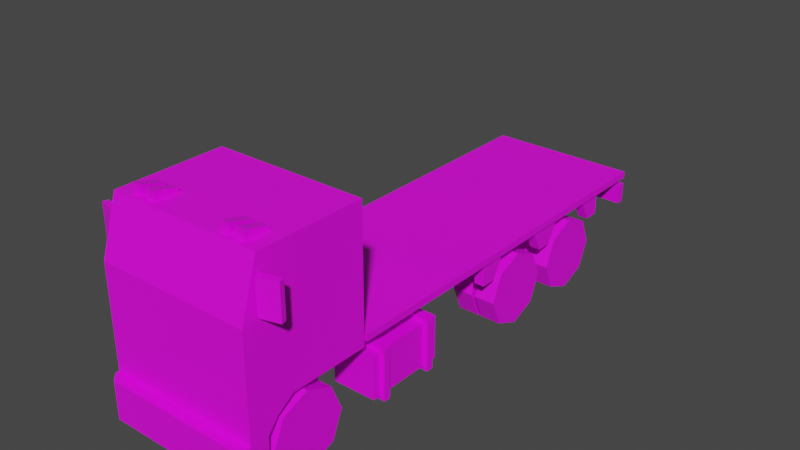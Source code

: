 # Source: Veh_Truck_03_Flat_Green.blend  (saved by Blender 2.90.8; exported with 4.5.12 LTS)
import bpy
from mathutils import Matrix  # noqa: F401  (used for matrix-valued properties, if any)

bpy.ops.wm.read_factory_settings(use_empty=True)
scene = bpy.context.scene
scene.name = 'Scene'

# ---- collections
col_collection = bpy.data.collections.new('Collection'); scene.collection.children.link(col_collection)

# ---- images (referenced by path relative to the original .blend; pixels are not part of the script)
import os
ASSET_DIR = os.environ.get("B2B_ASSET_DIR", "")  # directory of the original .blend (textures are referenced by path, not embedded)
HERE = os.path.dirname(os.path.abspath(__file__))  # packed textures are extracted next to this script under _unpacked/

def load_image(name, relpath, width, height, colorspace="sRGB"):
    """Load a texture the original file referenced (path relative to the .blend, or extracted next to this script)."""
    p = next((c for c in (os.path.join(HERE, relpath), os.path.join(ASSET_DIR, relpath)) if relpath and os.path.exists(c)), "")
    if p:
        img = bpy.data.images.load(p, check_existing=True)
        img.name = name
    else:  # same state as the original file: an image datablock whose file is absent (Cycles renders it pink)
        img = bpy.data.images.new(name, width, height)
        img.source = "FILE"
        img.filepath = "//" + (relpath or name)
    img.colorspace_settings.name = colorspace
    return img
img_city_vehicles_pallete_png = load_image('city_vehicles_pallete.png', 'city_vehicles_pallete.png', 1024, 1024, 'sRGB')

# ---- materials (node trees are filled in below, after node groups)
mat_material = bpy.data.materials.new('Material')
mat_material.use_transparent_shadow = False

# ---- material node trees
mat_material.use_nodes = True; mat_material.node_tree.nodes.clear()
_N = mat_material.node_tree.nodes; _L = mat_material.node_tree.links
n0 = _N.new('ShaderNodeBsdfPrincipled'); n0.name = 'Principled BSDF'; n0.location = (10, 300)
n0.distribution = 'GGX'
n0.subsurface_method = 'BURLEY'
n0.inputs[3].default_value = 1.45
n0.inputs[27].default_value = (0.0, 0.0, 0.0, 1.0)
n0.inputs[28].default_value = 1.0
n1 = _N.new('ShaderNodeOutputMaterial'); n1.name = 'Material Output'; n1.location = (300, 300)
n2 = _N.new('ShaderNodeTexImage'); n2.name = 'Image Texture'; n2.location = (-324, 118)
n2.image = img_city_vehicles_pallete_png
n2.interpolation = 'Closest'
_L.new(n0.outputs[0], n1.inputs[0])
_L.new(n2.outputs[0], n0.inputs[0])
n1.is_active_output = True

# ---- world
world_world = bpy.data.worlds.new('World'); scene.world = world_world
world_world.use_nodes = True; world_world.node_tree.nodes.clear()
_N = world_world.node_tree.nodes; _L = world_world.node_tree.links
n0 = _N.new('ShaderNodeOutputWorld'); n0.name = 'World Output'; n0.location = (300, 300)
n1 = _N.new('ShaderNodeBackground'); n1.name = 'Background'; n1.location = (10, 300)
n1.inputs[0].default_value = (0.05088, 0.05088, 0.05088, 1.0)
_L.new(n1.outputs[0], n0.inputs[0])
n0.is_active_output = True
world_world.color = (0.05088, 0.05088, 0.05088)
world_world.use_sun_shadow = False
world_world.sun_shadow_jitter_overblur = 0.0

# ---- meshes
me_plane = bpy.data.meshes.new('Plane')
me_plane.from_pydata([(0.4551, -2.123, 0.5907), (0.4551, -1.973, 0.6933), (0.6238, -2.229, 1.792), (0.6663, -2.365, 0.4834), (0.6663, -1.277, 1.832), (0.6238, -2.352, 1.402), (0.6663, -1.277, 1.361), (0.4551, -1.277, 0.6933), (0.6663, -1.973, 0.6933), (0.6663, -1.277, 0.6933), (0.4551, -1.277, 0.4834), (0.6663, -2.123, 0.5907), (0.4551, -2.211, 0.4834), (0.4551, -1.887, 0.4834), (0.6663, -2.211, 0.4834), (0.6663, -2.365, 0.1555), (0.4551, -2.211, 0.1555), (0.6663, -2.211, 0.1555), (0.5974, -2.464, 0.4834), (0.6663, -2.395, 0.4834), (0.6663, -2.395, 0.1555), (0.5974, -2.464, 0.1555), (0.3151, -2.211, 0.4834), (0.3151, -1.277, 0.4834), (0.1978, -1.277, 0.2064), (0.1978, -2.193, 0.2064), (0.6663, -1.712, 1.404), (0.6663, -1.712, 1.79), (0.6663, -1.58, 0.6933), (0.6663, -2.185, 1.79), (0.6663, -2.307, 1.404), (0.0425, -2.229, 1.792), (0.0425, -2.352, 1.402), (0.6663, -1.58, 1.832), (0.6663, -2.217, 1.832), (0.6663, -2.365, 1.361), (0.6663, -1.58, 1.361), (0.3541, -2.365, 0.4834), (0.3485, -2.365, 1.031), (0.6663, -2.365, 0.7567), (0.6663, -2.365, 0.5559), (0.3977, -2.365, 0.7567), (0.3977, -2.365, 0.5559), (0.6663, -2.365, 0.5985), (0.3977, -2.365, 0.5985), (0.1042, -2.464, 0.3903), (0.1042, -2.464, 0.2528), (-0.4551, -2.123, 0.5907), (-0.4551, -1.973, 0.6933), (-0.6238, -2.229, 1.792), (-0.6663, -2.365, 0.4834), (-0.6663, -1.277, 1.832), (-0.6238, -2.352, 1.402), (-0.6663, -1.277, 1.361), (0.0, -2.217, 1.832), (0.0, -2.365, 0.4834), (0.0, -1.277, 1.832), (0.0, -1.277, 0.4834), (0.0, -2.365, 1.361), (0.0, -1.277, 1.361), (-0.4551, -1.277, 0.6933), (-0.6663, -1.973, 0.6933), (-0.6663, -1.277, 0.6933), (-0.4551, -1.277, 0.4834), (-0.6663, -2.123, 0.5907), (-0.4551, -2.211, 0.4834), (-0.4551, -1.887, 0.4834), (-0.6663, -2.211, 0.4834), (0.0, -2.211, 0.4834), (0.0, -2.365, 0.1555), (-0.6663, -2.365, 0.1555), (-0.4551, -2.211, 0.1555), (-0.6663, -2.211, 0.1555), (0.0, -2.211, 0.1555), (0.0, -2.464, 0.4834), (0.0, -2.464, 0.1555), (-0.5974, -2.464, 0.4834), (-0.6663, -2.395, 0.4834), (-0.6663, -2.395, 0.1555), (-0.5974, -2.464, 0.1555), (-0.3151, -2.211, 0.4834), (-0.3151, -1.277, 0.4834), (0.0, -2.193, 0.2064), (0.0, -1.277, 0.2064), (-0.1978, -1.277, 0.2064), (-0.1978, -2.193, 0.2064), (0.0, -1.277, 0.6933), (-0.6663, -1.712, 1.404), (-0.6663, -1.712, 1.79), (-0.6663, -1.58, 0.6933), (-0.6663, -2.185, 1.79), (-0.6663, -2.307, 1.404), (-0.0425, -2.229, 1.792), (-0.0425, -2.352, 1.402), (-0.6663, -1.58, 1.832), (-0.6663, -2.217, 1.832), (-0.6663, -2.365, 1.361), (-0.6663, -1.58, 1.361), (-0.3541, -2.365, 0.4834), (0.0, -2.365, 1.031), (-0.3485, -2.365, 1.031), (-0.6663, -2.365, 0.7567), (-0.6663, -2.365, 0.5559), (-0.3977, -2.365, 0.7567), (-0.3977, -2.365, 0.5559), (-0.6663, -2.365, 0.5985), (-0.3977, -2.365, 0.5985), (0.0, -2.464, 0.3903), (0.0, -2.464, 0.2528), (-0.1042, -2.464, 0.3903), (-0.1042, -2.464, 0.2528), (0.1468, -1.294, 0.5162), (0.1468, -1.294, 0.6541), (0.1468, 2.224, 0.5162), (0.1468, 2.224, 0.6541), (0.2365, -1.294, 0.5162), (0.2365, -1.294, 0.6541), (0.2365, 2.224, 0.5162), (0.2365, 2.224, 0.6541), (-0.1468, -1.294, 0.5162), (-0.1468, -1.294, 0.6541), (-0.1468, 2.224, 0.5162), (-0.1468, 2.224, 0.6541), (-0.2365, -1.294, 0.5162), (-0.2365, -1.294, 0.6541), (-0.2365, 2.224, 0.5162), (-0.2365, 2.224, 0.6541), (-0.2917, -1.193, 0.1985), (-0.2917, -1.193, 0.5748), (-0.2917, -0.4874, 0.1985), (-0.2917, -0.4874, 0.5748), (-0.668, -1.193, 0.1985), (-0.668, -1.193, 0.5748), (-0.668, -0.4874, 0.1985), (-0.668, -0.4874, 0.5748), (-0.2539, -1.117, 0.1606), (-0.2539, -1.117, 0.6126), (-0.2539, -1.055, 0.1606), (-0.2539, -1.055, 0.6126), (-0.7059, -1.117, 0.1606), (-0.7059, -1.117, 0.6126), (-0.7059, -1.055, 0.1606), (-0.7059, -1.055, 0.6126), (-0.2539, -0.6252, 0.1606), (-0.2539, -0.6252, 0.6126), (-0.2539, -0.5632, 0.1606), (-0.2539, -0.5632, 0.6126), (-0.7059, -0.6252, 0.1606), (-0.7059, -0.6252, 0.6126), (-0.7059, -0.5632, 0.1606), (-0.7059, -0.5632, 0.6126), (0.1596, 0.4975, 0.228), (0.1596, 0.3873, 0.5514), (0.1596, 0.681, 0.228), (0.1596, 0.7912, 0.5514), (0.2266, 0.4975, 0.228), (0.2266, 0.3873, 0.5514), (0.2266, 0.681, 0.228), (0.2266, 0.7912, 0.5514), (0.1596, 1.274, 0.228), (0.1596, 1.164, 0.5514), (0.1596, 1.457, 0.228), (0.1596, 1.568, 0.5514), (0.2266, 1.274, 0.228), (0.2266, 1.164, 0.5514), (0.2266, 1.457, 0.228), (0.2266, 1.568, 0.5514), (0.1446, 0.5546, 0.2816), (0.1446, 0.5546, 0.3581), (0.1446, 0.6311, 0.2816), (0.1446, 0.6311, 0.3581), (0.5034, 0.5546, 0.2816), (0.5034, 0.5546, 0.3581), (0.5034, 0.6311, 0.2816), (0.5034, 0.6311, 0.3581), (0.1446, 0.5127, 0.2397), (0.1446, 0.5127, 0.4), (0.1446, 0.673, 0.2397), (0.1446, 0.673, 0.4), (-0.1447, 0.5127, 0.2397), (-0.1447, 0.5127, 0.4), (-0.1447, 0.673, 0.2397), (-0.1447, 0.673, 0.4), (-0.1447, 0.5537, 0.2807), (-0.1447, 0.5537, 0.359), (-0.1447, 0.6321, 0.2807), (-0.1447, 0.6321, 0.359), (-0.5046, 0.5537, 0.2807), (-0.5046, 0.5537, 0.359), (-0.5046, 0.6321, 0.2807), (-0.5046, 0.6321, 0.359), (-0.1596, 0.4975, 0.228), (-0.1596, 0.3873, 0.5514), (-0.1596, 0.681, 0.228), (-0.1596, 0.7912, 0.5514), (-0.2266, 0.4975, 0.228), (-0.2266, 0.3873, 0.5514), (-0.2266, 0.681, 0.228), (-0.2266, 0.7912, 0.5514), (-0.1596, 1.274, 0.228), (-0.1596, 1.164, 0.5514), (-0.1596, 1.457, 0.228), (-0.1596, 1.568, 0.5514), (-0.2266, 1.274, 0.228), (-0.2266, 1.164, 0.5514), (-0.2266, 1.457, 0.228), (-0.2266, 1.568, 0.5514), (0.1446, 1.329, 0.2816), (0.1446, 1.329, 0.3581), (0.1446, 1.406, 0.2816), (0.1446, 1.406, 0.3581), (0.5034, 1.329, 0.2816), (0.5034, 1.329, 0.3581), (0.5034, 1.406, 0.2816), (0.5034, 1.406, 0.3581), (0.1446, 1.287, 0.2397), (0.1446, 1.287, 0.4), (0.1446, 1.448, 0.2397), (0.1446, 1.448, 0.4), (-0.1447, 1.287, 0.2397), (-0.1447, 1.287, 0.4), (-0.1447, 1.448, 0.2397), (-0.1447, 1.448, 0.4), (-0.1447, 1.328, 0.2807), (-0.1447, 1.328, 0.359), (-0.1447, 1.407, 0.2807), (-0.1447, 1.407, 0.359), (-0.5046, 1.328, 0.2807), (-0.5046, 1.328, 0.359), (-0.5046, 1.407, 0.2807), (-0.5046, 1.407, 0.359), (0.4587, 2.272, 0.5825), (0.3361, 2.272, 0.5825), (0.5851, 2.272, 0.5825), (0.6696, 2.204, 0.4949), (0.6696, 2.204, 0.6702), (0.6696, 2.272, 0.4949), (0.6696, 2.272, 0.6702), (0.08782, 2.272, 0.6399), (0.08782, 2.272, 0.53), (0.4075, 2.272, 0.5529), (0.5339, 2.272, 0.5529), (0.5851, 2.272, 0.5233), (0.6364, 2.272, 0.6121), (0.2849, 2.272, 0.6121), (0.3874, 2.272, 0.6121), (0.2849, 2.272, 0.5775), (0.3874, 2.272, 0.5529), (0.2849, 2.272, 0.5529), (0.6364, 2.272, 0.5529), (0.6364, 2.272, 0.6082), (0.51, 2.272, 0.5529), (0.51, 2.272, 0.6121), (0.5851, 2.272, 0.6417), (0.5339, 2.272, 0.6121), (0.3361, 2.272, 0.6417), (0.4587, 2.272, 0.5233), (0.4587, 2.272, 0.6417), (0.3361, 2.272, 0.5233), (0.4075, 2.272, 0.6121), (-0.4587, 2.272, 0.5825), (-0.3361, 2.272, 0.5825), (-0.5851, 2.272, 0.5825), (0.0, 2.204, 0.4949), (0.0, 2.204, 0.6702), (0.0, 2.272, 0.4949), (0.0, 2.272, 0.6702), (-0.6696, 2.204, 0.4949), (-0.6696, 2.204, 0.6702), (-0.6696, 2.272, 0.4949), (-0.6696, 2.272, 0.6702), (0.0, 2.272, 0.6399), (0.0, 2.272, 0.53), (-0.08782, 2.272, 0.6399), (-0.08782, 2.272, 0.53), (-0.4075, 2.272, 0.5529), (-0.5339, 2.272, 0.5529), (-0.5851, 2.272, 0.5233), (-0.6364, 2.272, 0.6121), (-0.2849, 2.272, 0.6121), (-0.3874, 2.272, 0.6121), (-0.2849, 2.272, 0.5775), (-0.3874, 2.272, 0.5529), (-0.2849, 2.272, 0.5529), (-0.6364, 2.272, 0.5529), (-0.6364, 2.272, 0.6082), (-0.51, 2.272, 0.5529), (-0.51, 2.272, 0.6121), (-0.5851, 2.272, 0.6417), (-0.5339, 2.272, 0.6121), (-0.3361, 2.272, 0.6417), (-0.4587, 2.272, 0.5233), (-0.4587, 2.272, 0.6417), (-0.3361, 2.272, 0.5233), (-0.4075, 2.272, 0.6121), (-0.1933, -0.04425, 0.5259), (-0.1933, -0.04425, 0.6449), (-0.1933, 0.04425, 0.5259), (-0.1933, 0.04425, 0.6449), (0.1933, -0.04425, 0.5259), (0.1933, -0.04425, 0.6449), (0.1933, 0.04425, 0.5259), (0.1933, 0.04425, 0.6449), (-0.1933, 0.5521, 0.5259), (-0.1933, 0.5521, 0.6449), (-0.1933, 0.6406, 0.5259), (-0.1933, 0.6406, 0.6449), (0.1933, 0.5521, 0.5259), (0.1933, 0.5521, 0.6449), (0.1933, 0.6406, 0.5259), (0.1933, 0.6406, 0.6449), (-0.1933, 1.821, 0.5259), (-0.1933, 1.821, 0.6449), (-0.1933, 1.91, 0.5259), (-0.1933, 1.91, 0.6449), (0.1933, 1.821, 0.5259), (0.1933, 1.821, 0.6449), (0.1933, 1.91, 0.5259), (0.1933, 1.91, 0.6449), (-0.1933, 1.323, 0.5259), (-0.1933, 1.323, 0.6449), (-0.1933, 1.412, 0.5259), (-0.1933, 1.412, 0.6449), (0.1933, 1.323, 0.5259), (0.1933, 1.323, 0.6449), (0.1933, 1.412, 0.5259), (0.1933, 1.412, 0.6449), (0.1636, -0.03757, 0.6517), (0.1636, -0.03757, 0.7327), (0.1636, 0.04163, 0.6517), (0.1636, 0.04163, 0.7327), (0.2197, -0.03757, 0.6517), (0.2197, -0.03757, 0.7327), (0.2197, 0.04163, 0.6517), (0.2197, 0.04163, 0.7327), (0.1636, -1.119, 0.6517), (0.1636, -1.119, 0.7327), (0.1636, -1.039, 0.6517), (0.1636, -1.039, 0.7327), (0.2197, -1.119, 0.6517), (0.2197, -1.119, 0.7327), (0.2197, -1.039, 0.6517), (0.2197, -1.039, 0.7327), (0.1636, -0.6363, 0.6517), (0.1636, -0.6363, 0.7327), (0.1636, -0.5571, 0.6517), (0.1636, -0.5571, 0.7327), (0.2197, -0.6363, 0.6517), (0.2197, -0.6363, 0.7327), (0.2197, -0.5571, 0.6517), (0.2197, -0.5571, 0.7327), (0.1636, 0.5577, 0.6517), (0.1636, 0.5577, 0.7327), (0.1636, 0.6369, 0.6517), (0.1636, 0.6369, 0.7327), (0.2197, 0.5577, 0.6517), (0.2197, 0.5577, 0.7327), (0.2197, 0.6369, 0.6517), (0.2197, 0.6369, 0.7327), (0.1636, 1.328, 0.6517), (0.1636, 1.328, 0.7327), (0.1636, 1.407, 0.6517), (0.1636, 1.407, 0.7327), (0.2197, 1.328, 0.6517), (0.2197, 1.328, 0.7327), (0.2197, 1.407, 0.6517), (0.2197, 1.407, 0.7327), (0.1636, 1.825, 0.6517), (0.1636, 1.825, 0.7327), (0.1636, 1.905, 0.6517), (0.1636, 1.905, 0.7327), (0.2197, 1.825, 0.6517), (0.2197, 1.825, 0.7327), (0.2197, 1.905, 0.6517), (0.2197, 1.905, 0.7327), (-0.1636, -0.03757, 0.6517), (-0.1636, -0.03757, 0.7327), (-0.1636, 0.04163, 0.6517), (-0.1636, 0.04163, 0.7327), (-0.2197, -0.03757, 0.6517), (-0.2197, -0.03757, 0.7327), (-0.2197, 0.04163, 0.6517), (-0.2197, 0.04163, 0.7327), (-0.1636, -1.119, 0.6517), (-0.1636, -1.119, 0.7327), (-0.1636, -1.039, 0.6517), (-0.1636, -1.039, 0.7327), (-0.2197, -1.119, 0.6517), (-0.2197, -1.119, 0.7327), (-0.2197, -1.039, 0.6517), (-0.2197, -1.039, 0.7327), (-0.1636, -0.6363, 0.6517), (-0.1636, -0.6363, 0.7327), (-0.1636, -0.5571, 0.6517), (-0.1636, -0.5571, 0.7327), (-0.2197, -0.6363, 0.6517), (-0.2197, -0.6363, 0.7327), (-0.2197, -0.5571, 0.6517), (-0.2197, -0.5571, 0.7327), (-0.1636, 0.5577, 0.6517), (-0.1636, 0.5577, 0.7327), (-0.1636, 0.6369, 0.6517), (-0.1636, 0.6369, 0.7327), (-0.2197, 0.5577, 0.6517), (-0.2197, 0.5577, 0.7327), (-0.2197, 0.6369, 0.6517), (-0.2197, 0.6369, 0.7327), (-0.1636, 1.328, 0.6517), (-0.1636, 1.328, 0.7327), (-0.1636, 1.407, 0.6517), (-0.1636, 1.407, 0.7327), (-0.2197, 1.328, 0.6517), (-0.2197, 1.328, 0.7327), (-0.2197, 1.407, 0.6517), (-0.2197, 1.407, 0.7327), (-0.1636, 1.825, 0.6517), (-0.1636, 1.825, 0.7327), (-0.1636, 1.905, 0.6517), (-0.1636, 1.905, 0.7327), (-0.2197, 1.825, 0.6517), (-0.2197, 1.825, 0.7327), (-0.2197, 1.905, 0.6517), (-0.2197, 1.905, 0.7327), (-0.67, -1.252, 0.7256), (-0.67, -1.252, 0.7853), (0.67, -1.252, 0.7256), (0.67, -1.252, 0.7853), (0.5636, 0.1454, 0.532), (0.5636, 0.1454, 0.7359), (0.5636, 0.2787, 0.532), (0.5636, 0.3928, 0.7359), (0.6527, 0.1454, 0.532), (0.6527, 0.1454, 0.7359), (0.6527, 0.2787, 0.532), (0.6527, 0.3928, 0.7359), (0.5636, 0.9349, 0.532), (0.5636, 0.8304, 0.7359), (0.5636, 1.068, 0.532), (0.5636, 1.182, 0.7359), (0.6527, 0.9349, 0.532), (0.6527, 0.8304, 0.7359), (0.6527, 1.068, 0.532), (0.6527, 1.182, 0.7359), (0.5636, 1.69, 0.532), (0.5636, 1.585, 0.7359), (0.5636, 1.823, 0.532), (0.5636, 1.823, 0.7359), (0.6527, 1.69, 0.532), (0.6527, 1.585, 0.7359), (0.6527, 1.823, 0.532), (0.6527, 1.823, 0.7359), (-0.5636, 0.1454, 0.532), (-0.5636, 0.1454, 0.7359), (-0.5636, 0.2787, 0.532), (-0.5636, 0.3928, 0.7359), (-0.6527, 0.1454, 0.532), (-0.6527, 0.1454, 0.7359), (-0.6527, 0.2787, 0.532), (-0.6527, 0.3928, 0.7359), (-0.5636, 0.9349, 0.532), (-0.5636, 0.8304, 0.7359), (-0.5636, 1.068, 0.532), (-0.5636, 1.182, 0.7359), (-0.6527, 0.9349, 0.532), (-0.6527, 0.8304, 0.7359), (-0.6527, 1.068, 0.532), (-0.6527, 1.182, 0.7359), (-0.5636, 1.69, 0.532), (-0.5636, 1.585, 0.7359), (-0.5636, 1.823, 0.532), (-0.5636, 1.823, 0.7359), (-0.6527, 1.69, 0.532), (-0.6527, 1.585, 0.7359), (-0.6527, 1.823, 0.532), (-0.6527, 1.823, 0.7359), (0.2917, -1.193, 0.1985), (0.2917, -1.193, 0.5748), (0.2917, -0.4874, 0.1985), (0.2917, -0.4874, 0.5748), (0.668, -1.193, 0.1985), (0.668, -1.193, 0.5748), (0.668, -0.4874, 0.1985), (0.668, -0.4874, 0.5748), (0.2539, -1.117, 0.1606), (0.2539, -1.117, 0.6126), (0.2539, -1.055, 0.1606), (0.2539, -1.055, 0.6126), (0.7059, -1.117, 0.1606), (0.7059, -1.117, 0.6126), (0.7059, -1.055, 0.1606), (0.7059, -1.055, 0.6126), (0.2539, -0.6252, 0.1606), (0.2539, -0.6252, 0.6126), (0.2539, -0.5632, 0.1606), (0.2539, -0.5632, 0.6126), (0.7059, -0.6252, 0.1606), (0.7059, -0.6252, 0.6126), (0.7059, -0.5632, 0.1606), (0.7059, -0.5632, 0.6126), (-0.1933, -0.6403, 0.5259), (-0.1933, -0.6403, 0.6449), (-0.1933, -0.5518, 0.5259), (-0.1933, -0.5518, 0.6449), (0.1933, -0.6403, 0.5259), (0.1933, -0.6403, 0.6449), (0.1933, -0.5518, 0.5259), (0.1933, -0.5518, 0.6449), (-0.1933, -1.124, 0.5259), (-0.1933, -1.124, 0.6449), (-0.1933, -1.035, 0.5259), (-0.1933, -1.035, 0.6449), (0.1933, -1.124, 0.5259), (0.1933, -1.124, 0.6449), (0.1933, -1.035, 0.5259), (0.1933, -1.035, 0.6449), (-0.5043, -1.886, 0.2816), (-0.5043, -1.886, 0.3581), (-0.5043, -1.809, 0.2816), (-0.5043, -1.809, 0.3581), (0.5043, -1.886, 0.2816), (0.5043, -1.886, 0.3581), (0.5043, -1.809, 0.2816), (0.5043, -1.809, 0.3581), (0.6826, -2.245, 1.395), (0.6826, -2.245, 1.687), (0.6699, -2.197, 1.395), (0.6699, -2.197, 1.687), (0.8418, -2.202, 1.395), (0.8418, -2.202, 1.687), (0.829, -2.154, 1.395), (0.829, -2.154, 1.687), (-0.6826, -2.245, 1.395), (-0.6826, -2.245, 1.687), (-0.6699, -2.197, 1.395), (-0.6699, -2.197, 1.687), (-0.8418, -2.202, 1.395), (-0.8418, -2.202, 1.687), (-0.829, -2.154, 1.395), (-0.829, -2.154, 1.687), (0.4472, -2.167, 1.83), (0.4587, -2.167, 1.904), (0.4472, -1.966, 1.83), (0.4472, -1.966, 1.861), (0.5259, -2.167, 1.83), (0.5144, -2.167, 1.904), (0.5259, -1.966, 1.83), (0.5259, -1.966, 1.861), (0.3143, -2.167, 1.83), (0.3258, -2.167, 1.904), (0.3143, -1.966, 1.83), (0.3143, -1.966, 1.861), (0.393, -2.167, 1.83), (0.3815, -2.167, 1.904), (0.393, -1.966, 1.83), (0.393, -1.966, 1.861), (-0.4472, -2.167, 1.83), (-0.4587, -2.167, 1.904), (-0.4472, -1.966, 1.83), (-0.4472, -1.966, 1.861), (-0.5259, -2.167, 1.83), (-0.5144, -2.167, 1.904), (-0.5259, -1.966, 1.83), (-0.5259, -1.966, 1.861), (-0.3143, -2.167, 1.83), (-0.3258, -2.167, 1.904), (-0.3143, -1.966, 1.83), (-0.3143, -1.966, 1.861), (-0.393, -2.167, 1.83), (-0.3815, -2.167, 1.904), (-0.393, -1.966, 1.83), (-0.393, -1.966, 1.861), (-0.67, 2.272, 0.7853), (-0.67, 2.272, 0.7256), (0.67, 2.272, 0.7256), (0.67, 2.272, 0.7853), (0.4472, -2.167, 1.915), (0.4587, -2.167, 1.841), (0.5259, -2.167, 1.915), (0.3143, -2.167, 1.915), (0.5144, -2.167, 1.841), (0.3258, -2.167, 1.841), (0.393, -2.167, 1.915), (-0.4472, -2.167, 1.915), (0.3815, -2.167, 1.841), (-0.4587, -2.167, 1.841), (-0.5259, -2.167, 1.915), (-0.3143, -2.167, 1.915), (-0.5144, -2.167, 1.841), (-0.3258, -2.167, 1.841), (-0.393, -2.167, 1.915), (-0.3815, -2.167, 1.841)], [], [(0, 1, 8, 11), (1, 7, 9, 28, 8), (35, 39, 43, 40, 3, 14, 11, 8, 28, 36), (29, 30, 26, 27), (6, 9, 7, 86, 59), (4, 6, 59, 56), (3, 40, 42, 44, 41, 39, 35, 58, 99, 38, 37), (5, 2, 31, 32), (34, 33, 4, 56, 54), (13, 0, 12), (13, 1, 0), (13, 7, 1), (12, 0, 11, 14), (7, 13, 10), (10, 13, 12, 22, 23), (73, 16, 17, 15, 69), (12, 14, 17, 16), (68, 22, 12, 16, 73), (14, 3, 15, 17), (15, 3, 19, 20), (69, 15, 20, 21, 75), (18, 74, 107, 45, 46, 108, 75, 21), (20, 19, 18, 21), (3, 37, 55, 74, 18, 19), (24, 25, 82, 83), (22, 68, 82, 25), (23, 22, 25, 24), (57, 23, 24, 83), (86, 7, 10, 23, 57), (33, 36, 6, 4), (36, 28, 9, 6), (2, 5, 35, 34), (32, 31, 54, 58), (5, 32, 58, 35), (31, 2, 34, 54), (29, 27, 33, 34), (30, 29, 34, 35), (26, 30, 35, 36), (27, 26, 36, 33), (37, 38, 99, 55), (43, 44, 42, 40), (41, 44, 43, 39), (108, 46, 45, 107), (47, 64, 61, 48), (48, 61, 89, 62, 60), (96, 97, 89, 61, 64, 67, 50, 102, 105, 101), (90, 88, 87, 91), (53, 59, 86, 60, 62), (51, 56, 59, 53), (50, 98, 100, 99, 58, 96, 101, 103, 106, 104, 102), (52, 93, 92, 49), (95, 54, 56, 51, 94), (66, 65, 47), (66, 47, 48), (66, 48, 60), (65, 67, 64, 47), (60, 63, 66), (63, 81, 80, 65, 66), (73, 69, 70, 72, 71), (65, 71, 72, 67), (68, 73, 71, 65, 80), (67, 72, 70, 50), (70, 78, 77, 50), (69, 75, 79, 78, 70), (76, 79, 75, 108, 110, 109, 107, 74), (78, 79, 76, 77), (50, 77, 76, 74, 55, 98), (84, 83, 82, 85), (80, 85, 82, 68), (81, 84, 85, 80), (57, 83, 84, 81), (86, 57, 81, 63, 60), (94, 51, 53, 97), (97, 53, 62, 89), (49, 95, 96, 52), (93, 58, 54, 92), (52, 96, 58, 93), (92, 54, 95, 49), (90, 95, 94, 88), (91, 96, 95, 90), (87, 97, 96, 91), (88, 94, 97, 87), (98, 55, 99, 100), (105, 102, 104, 106), (103, 101, 105, 106), (108, 107, 109, 110), (111, 112, 114, 113), (113, 114, 118, 117), (117, 118, 116, 115), (113, 117, 115, 111), (118, 114, 112, 116), (119, 121, 122, 120), (121, 125, 126, 122), (125, 123, 124, 126), (121, 119, 123, 125), (126, 124, 120, 122), (127, 129, 130, 128), (129, 133, 134, 130), (133, 131, 132, 134), (131, 127, 128, 132), (129, 127, 131, 133), (134, 132, 128, 130), (135, 137, 138, 136), (137, 141, 142, 138), (141, 139, 140, 142), (139, 135, 136, 140), (137, 135, 139, 141), (142, 140, 136, 138), (143, 145, 146, 144), (145, 149, 150, 146), (149, 147, 148, 150), (147, 143, 144, 148), (145, 143, 147, 149), (150, 148, 144, 146), (151, 152, 154, 153), (153, 154, 158, 157), (157, 158, 156, 155), (155, 156, 152, 151), (153, 157, 155, 151), (158, 154, 152, 156), (159, 160, 162, 161), (161, 162, 166, 165), (165, 166, 164, 163), (163, 164, 160, 159), (161, 165, 163, 159), (166, 162, 160, 164), (169, 170, 174, 173), (171, 172, 168, 167), (169, 173, 171, 167), (174, 170, 168, 172), (170, 169, 177, 178), (167, 168, 176, 175), (168, 170, 178, 176), (169, 167, 175, 177), (176, 178, 182, 180), (177, 175, 179, 181), (178, 177, 181, 182), (175, 176, 180, 179), (182, 181, 185, 186), (179, 180, 184, 183), (180, 182, 186, 184), (181, 179, 183, 185), (184, 186, 190, 188), (185, 183, 187, 189), (186, 185, 189, 190), (183, 184, 188, 187), (191, 193, 194, 192), (193, 197, 198, 194), (197, 195, 196, 198), (195, 191, 192, 196), (193, 191, 195, 197), (198, 196, 192, 194), (199, 201, 202, 200), (201, 205, 206, 202), (205, 203, 204, 206), (203, 199, 200, 204), (201, 199, 203, 205), (206, 204, 200, 202), (209, 210, 214, 213), (211, 212, 208, 207), (209, 213, 211, 207), (214, 210, 208, 212), (210, 209, 217, 218), (207, 208, 216, 215), (208, 210, 218, 216), (209, 207, 215, 217), (216, 218, 222, 220), (217, 215, 219, 221), (218, 217, 221, 222), (215, 216, 220, 219), (222, 221, 225, 226), (219, 220, 224, 223), (220, 222, 226, 224), (221, 219, 223, 225), (224, 226, 230, 228), (225, 223, 227, 229), (226, 225, 229, 230), (223, 224, 228, 227), (252, 251, 231), (257, 252, 231), (265, 272, 239, 246, 248, 258, 247, 240, 256, 251, 241, 242, 249, 250, 237, 236), (236, 237, 235, 234), (234, 235, 264, 263), (265, 236, 234, 263), (237, 266, 264, 235), (271, 238, 239, 272), (250, 249, 233), (251, 256, 231), (248, 246, 232), (241, 254, 233), (259, 257, 231), (245, 247, 232), (255, 245, 232), (253, 243, 233), (246, 244, 232), (237, 250, 243, 253, 254, 241, 251, 252, 257, 259, 240, 247, 245, 255, 244, 246, 239, 238, 271, 266), (254, 253, 233), (240, 259, 231), (244, 255, 232), (243, 250, 233), (247, 258, 232), (242, 241, 233), (249, 242, 233), (258, 248, 232), (256, 240, 231), (287, 260, 286), (292, 260, 287), (265, 269, 270, 285, 284, 277, 276, 286, 291, 275, 282, 293, 283, 281, 274, 272), (269, 267, 268, 270), (267, 263, 264, 268), (265, 263, 267, 269), (270, 268, 264, 266), (271, 272, 274, 273), (285, 262, 284), (286, 260, 291), (283, 261, 281), (276, 262, 289), (294, 260, 292), (280, 261, 282), (290, 261, 280), (288, 262, 278), (281, 261, 279), (270, 266, 271, 273, 274, 281, 279, 290, 280, 282, 275, 294, 292, 287, 286, 276, 289, 288, 278, 285), (289, 262, 288), (275, 260, 294), (279, 261, 290), (278, 262, 285), (282, 261, 293), (277, 262, 276), (284, 262, 277), (293, 261, 283), (291, 260, 275), (295, 296, 298, 297), (297, 298, 302, 301), (301, 302, 300, 299), (299, 300, 296, 295), (297, 301, 299, 295), (302, 298, 296, 300), (303, 304, 306, 305), (305, 306, 310, 309), (309, 310, 308, 307), (307, 308, 304, 303), (305, 309, 307, 303), (310, 306, 304, 308), (311, 312, 314, 313), (313, 314, 318, 317), (317, 318, 316, 315), (315, 316, 312, 311), (313, 317, 315, 311), (318, 314, 312, 316), (319, 320, 322, 321), (321, 322, 326, 325), (325, 326, 324, 323), (323, 324, 320, 319), (321, 325, 323, 319), (326, 322, 320, 324), (327, 328, 330, 329), (329, 330, 334, 333), (333, 334, 332, 331), (331, 332, 328, 327), (335, 336, 338, 337), (337, 338, 342, 341), (341, 342, 340, 339), (339, 340, 336, 335), (343, 344, 346, 345), (345, 346, 350, 349), (349, 350, 348, 347), (347, 348, 344, 343), (351, 352, 354, 353), (353, 354, 358, 357), (357, 358, 356, 355), (355, 356, 352, 351), (359, 360, 362, 361), (361, 362, 366, 365), (365, 366, 364, 363), (363, 364, 360, 359), (367, 368, 370, 369), (369, 370, 374, 373), (373, 374, 372, 371), (371, 372, 368, 367), (375, 377, 378, 376), (377, 381, 382, 378), (381, 379, 380, 382), (379, 375, 376, 380), (383, 385, 386, 384), (385, 389, 390, 386), (389, 387, 388, 390), (387, 383, 384, 388), (391, 393, 394, 392), (393, 397, 398, 394), (397, 395, 396, 398), (395, 391, 392, 396), (399, 401, 402, 400), (401, 405, 406, 402), (405, 403, 404, 406), (403, 399, 400, 404), (407, 409, 410, 408), (409, 413, 414, 410), (413, 411, 412, 414), (411, 407, 408, 412), (415, 417, 418, 416), (417, 421, 422, 418), (421, 419, 420, 422), (419, 415, 416, 420), (423, 424, 571, 572), (573, 574, 426, 425), (572, 573, 425, 423), (425, 426, 424, 423), (427, 428, 430, 429), (429, 430, 434, 433), (433, 434, 432, 431), (431, 432, 428, 427), (429, 433, 431, 427), (434, 430, 428, 432), (435, 436, 438, 437), (437, 438, 442, 441), (441, 442, 440, 439), (439, 440, 436, 435), (437, 441, 439, 435), (442, 438, 436, 440), (443, 444, 446, 445), (445, 446, 450, 449), (449, 450, 448, 447), (447, 448, 444, 443), (445, 449, 447, 443), (450, 446, 444, 448), (451, 453, 454, 452), (453, 457, 458, 454), (457, 455, 456, 458), (455, 451, 452, 456), (453, 451, 455, 457), (458, 456, 452, 454), (459, 461, 462, 460), (461, 465, 466, 462), (465, 463, 464, 466), (463, 459, 460, 464), (461, 459, 463, 465), (466, 464, 460, 462), (467, 469, 470, 468), (469, 473, 474, 470), (473, 471, 472, 474), (471, 467, 468, 472), (469, 467, 471, 473), (474, 472, 468, 470), (475, 476, 478, 477), (477, 478, 482, 481), (481, 482, 480, 479), (479, 480, 476, 475), (477, 481, 479, 475), (482, 478, 476, 480), (483, 484, 486, 485), (485, 486, 490, 489), (489, 490, 488, 487), (487, 488, 484, 483), (485, 489, 487, 483), (490, 486, 484, 488), (491, 492, 494, 493), (493, 494, 498, 497), (497, 498, 496, 495), (495, 496, 492, 491), (493, 497, 495, 491), (498, 494, 492, 496), (499, 500, 502, 501), (501, 502, 506, 505), (505, 506, 504, 503), (503, 504, 500, 499), (501, 505, 503, 499), (506, 502, 500, 504), (507, 508, 510, 509), (509, 510, 514, 513), (513, 514, 512, 511), (511, 512, 508, 507), (509, 513, 511, 507), (514, 510, 508, 512), (517, 518, 522, 521), (519, 520, 516, 515), (517, 521, 519, 515), (522, 518, 516, 520), (523, 524, 526, 525), (525, 526, 530, 529), (529, 530, 528, 527), (527, 528, 524, 523), (525, 529, 527, 523), (530, 526, 524, 528), (531, 533, 534, 532), (533, 537, 538, 534), (537, 535, 536, 538), (535, 531, 532, 536), (533, 531, 535, 537), (538, 536, 532, 534), (539, 575, 542, 541), (541, 542, 546, 545), (545, 546, 577, 543), (579, 544, 540, 576), (546, 542, 575, 577), (547, 578, 550, 549), (549, 550, 554, 553), (553, 554, 581, 551), (583, 552, 548, 580), (554, 550, 578, 581), (555, 557, 558, 582), (557, 561, 562, 558), (561, 559, 585, 562), (587, 584, 556, 560), (562, 585, 582, 558), (563, 565, 566, 586), (565, 569, 570, 566), (569, 567, 589, 570), (590, 588, 564, 568), (570, 589, 586, 566), (574, 571, 424, 426), (574, 573, 572, 571), (576, 540, 575, 539), (544, 579, 543, 577), (579, 576, 539, 543), (540, 544, 577, 575), (580, 548, 578, 547), (552, 583, 551, 581), (583, 580, 547, 551), (548, 552, 581, 578), (556, 584, 555, 582), (587, 560, 585, 559), (584, 587, 559, 555), (560, 556, 582, 585), (564, 588, 563, 586), (590, 568, 589, 567), (588, 590, 567, 563), (568, 564, 586, 589)])
_uv = me_plane.uv_layers.new(name='UVMap')
_uv.uv.foreach_set('vector', [0.2194, 0.03417, 0.2194, 0.03391, 0.2197, 0.03391, 0.2197, 0.03417, 0.2194, 0.03391, 0.2194, 0.0327, 0.2197, 0.0327, 0.2197, 0.03323, 0.2197, 0.03391, 0.5165, 0.3483, 0.5165, 0.3461, 0.5165, 0.3455, 0.5165, 0.3454, 0.5165, 0.3451, 0.517, 0.3451, 0.5174, 0.3455, 0.5179, 0.3459, 0.5194, 0.3459, 0.5194, 0.3483, 0.1198, 0.03938, 0.119, 0.03669, 0.1232, 0.03669, 0.1232, 0.03938, 0.5213, 0.3334, 0.5213, 0.3359, 0.5205, 0.3359, 0.5188, 0.3359, 0.5188, 0.3334, 0.5213, 0.3317, 0.5213, 0.3334, 0.5188, 0.3334, 0.5188, 0.3317, 0.5114, 0.3497, 0.5114, 0.3494, 0.5124, 0.3494, 0.5124, 0.3492, 0.5124, 0.3487, 0.5114, 0.3487, 0.5114, 0.3464, 0.5139, 0.3464, 0.5139, 0.3476, 0.5126, 0.3476, 0.5125, 0.3497, 0.1093, 0.03253, 0.1093, 0.02981, 0.1134, 0.02981, 0.1134, 0.03253, 0.5205, 0.3439, 0.5229, 0.3439, 0.524, 0.3439, 0.524, 0.3463, 0.5205, 0.3463, 0.2197, 0.03003, 0.2196, 0.02963, 0.2197, 0.02947, 0.2197, 0.03003, 0.2194, 0.02989, 0.2196, 0.02963, 0.2197, 0.03003, 0.2194, 0.03109, 0.2194, 0.02989, 0.2154, 0.032, 0.2152, 0.032, 0.2152, 0.03164, 0.2154, 0.03164, 0.2194, 0.03109, 0.2197, 0.03003, 0.2197, 0.03109, 0.2139, 0.04008, 0.2139, 0.03903, 0.2139, 0.03847, 0.2142, 0.03847, 0.2142, 0.04008, 0.8101, 0.1138, 0.8101, 0.1129, 0.8101, 0.1125, 0.8104, 0.1125, 0.8104, 0.1138, 0.2154, 0.032, 0.2154, 0.03164, 0.216, 0.03164, 0.216, 0.032, 0.2154, 0.03279, 0.2154, 0.03224, 0.2154, 0.032, 0.216, 0.032, 0.216, 0.03279, 0.8139, 0.1127, 0.8136, 0.1127, 0.8136, 0.1121, 0.8139, 0.1121, 0.8136, 0.1121, 0.8136, 0.1127, 0.8135, 0.1127, 0.8135, 0.1121, 0.8104, 0.1138, 0.8104, 0.1125, 0.8105, 0.1125, 0.8106, 0.1127, 0.8106, 0.1138, 0.8162, 0.1079, 0.8162, 0.1067, 0.8164, 0.1067, 0.8164, 0.1069, 0.8166, 0.1069, 0.8166, 0.1067, 0.8168, 0.1067, 0.8168, 0.1079, 0.8168, 0.108, 0.8162, 0.108, 0.8162, 0.1079, 0.8168, 0.1079, 0.8208, 0.1159, 0.8208, 0.1153, 0.8208, 0.1146, 0.821, 0.1146, 0.821, 0.1158, 0.8209, 0.1159, 0.2092, 0.03492, 0.2092, 0.0365, 0.2088, 0.0365, 0.2088, 0.03492, 0.2176, 0.02267, 0.2176, 0.03081, 0.2104, 0.03081, 0.2104, 0.02569, 0.2162, 0.03845, 0.2162, 0.03684, 0.2167, 0.03687, 0.2167, 0.03845, 0.2143, 0.03116, 0.2148, 0.03116, 0.2146, 0.03164, 0.2143, 0.03164, 0.2143, 0.03079, 0.2151, 0.03079, 0.2151, 0.03116, 0.2148, 0.03116, 0.2143, 0.03116, 0.5194, 0.3501, 0.5194, 0.3483, 0.5205, 0.3483, 0.5205, 0.3501, 0.5194, 0.3483, 0.5194, 0.3459, 0.5205, 0.3459, 0.5205, 0.3483, 0.5115, 0.3448, 0.5115, 0.3463, 0.5114, 0.3464, 0.5114, 0.3447, 0.5137, 0.3463, 0.5137, 0.3448, 0.5139, 0.3447, 0.5139, 0.3464, 0.5115, 0.3463, 0.5137, 0.3463, 0.5139, 0.3464, 0.5114, 0.3464, 0.5137, 0.3448, 0.5115, 0.3448, 0.5114, 0.3447, 0.5139, 0.3447, 0.5171, 0.3499, 0.5189, 0.3499, 0.5194, 0.3501, 0.517, 0.3501, 0.5167, 0.3485, 0.5171, 0.3499, 0.517, 0.3501, 0.5165, 0.3483, 0.5189, 0.3485, 0.5167, 0.3485, 0.5165, 0.3483, 0.5194, 0.3483, 0.5189, 0.3499, 0.5189, 0.3485, 0.5194, 0.3483, 0.5194, 0.3501, 0.1178, 0.03221, 0.1179, 0.02732, 0.121, 0.02732, 0.121, 0.03221, 0.8717, 0.5712, 0.8759, 0.5712, 0.8759, 0.5719, 0.8717, 0.5719, 0.9775, 0.497, 0.9775, 0.4998, 0.9728, 0.4998, 0.9728, 0.497, 0.5243, 0.04676, 0.5243, 0.0511, 0.5185, 0.0511, 0.5185, 0.04676, 0.2166, 0.03992, 0.2162, 0.03992, 0.2162, 0.03966, 0.2166, 0.03966, 0.2166, 0.03966, 0.2162, 0.03966, 0.2162, 0.03898, 0.2162, 0.03845, 0.2166, 0.03845, 0.5204, 0.3421, 0.5175, 0.3421, 0.5175, 0.3397, 0.519, 0.3397, 0.5195, 0.3393, 0.5198, 0.3389, 0.5204, 0.3389, 0.5204, 0.3391, 0.5204, 0.3393, 0.5204, 0.3399, 0.1248, 0.02769, 0.1214, 0.02769, 0.1214, 0.025, 0.1256, 0.025, 0.5164, 0.3334, 0.5188, 0.3334, 0.5188, 0.3359, 0.5172, 0.3359, 0.5164, 0.3359, 0.5164, 0.3317, 0.5188, 0.3317, 0.5188, 0.3334, 0.5164, 0.3334, 0.5163, 0.3497, 0.5152, 0.3497, 0.5152, 0.3476, 0.5139, 0.3476, 0.5139, 0.3464, 0.5163, 0.3464, 0.5163, 0.3487, 0.5153, 0.3487, 0.5153, 0.3492, 0.5153, 0.3494, 0.5163, 0.3494, 0.118, 0.03253, 0.114, 0.03253, 0.114, 0.02981, 0.118, 0.02981, 0.5205, 0.3488, 0.5205, 0.3463, 0.524, 0.3463, 0.524, 0.3488, 0.5229, 0.3488, 0.2194, 0.03165, 0.2194, 0.03109, 0.2196, 0.03124, 0.2194, 0.03165, 0.2196, 0.03124, 0.2197, 0.0315, 0.2194, 0.03165, 0.2197, 0.0315, 0.2197, 0.0327, 0.2154, 0.03357, 0.2154, 0.03394, 0.2152, 0.03394, 0.2152, 0.03357, 0.2197, 0.0327, 0.2194, 0.0327, 0.2194, 0.03165, 0.2195, 0.03787, 0.2197, 0.03787, 0.2197, 0.03949, 0.2195, 0.03949, 0.2195, 0.03893, 0.8101, 0.1138, 0.8104, 0.1138, 0.8104, 0.1152, 0.8101, 0.1152, 0.8101, 0.1148, 0.2154, 0.03357, 0.216, 0.03357, 0.216, 0.03394, 0.2154, 0.03394, 0.2154, 0.03279, 0.216, 0.03279, 0.216, 0.03357, 0.2154, 0.03357, 0.2154, 0.03333, 0.8154, 0.1094, 0.8154, 0.1087, 0.8157, 0.1087, 0.8157, 0.1094, 0.8157, 0.1087, 0.8157, 0.1087, 0.8157, 0.1094, 0.8157, 0.1094, 0.8104, 0.1138, 0.8106, 0.1138, 0.8106, 0.115, 0.8105, 0.1152, 0.8104, 0.1152, 0.8162, 0.1055, 0.8168, 0.1055, 0.8168, 0.1067, 0.8166, 0.1067, 0.8166, 0.1065, 0.8164, 0.1065, 0.8164, 0.1067, 0.8162, 0.1067, 0.8157, 0.1087, 0.8159, 0.1087, 0.8159, 0.1094, 0.8157, 0.1094, 0.8208, 0.1133, 0.8209, 0.1133, 0.821, 0.1134, 0.821, 0.1146, 0.8208, 0.1146, 0.8208, 0.1139, 0.2085, 0.03492, 0.2088, 0.03492, 0.2088, 0.0365, 0.2085, 0.0365, 0.2176, 0.03896, 0.2104, 0.03592, 0.2104, 0.03081, 0.2176, 0.03081, 0.2181, 0.02928, 0.2186, 0.02928, 0.2186, 0.03086, 0.2181, 0.03089, 0.2143, 0.03116, 0.2143, 0.03164, 0.2139, 0.03164, 0.2137, 0.03116, 0.2143, 0.03079, 0.2143, 0.03116, 0.2137, 0.03116, 0.2135, 0.03116, 0.2135, 0.03079, 0.5175, 0.3439, 0.5164, 0.3439, 0.5164, 0.3421, 0.5175, 0.3421, 0.5175, 0.3421, 0.5164, 0.3421, 0.5164, 0.3397, 0.5175, 0.3397, 0.5162, 0.3448, 0.5163, 0.3447, 0.5163, 0.3464, 0.5162, 0.3463, 0.514, 0.3463, 0.5139, 0.3464, 0.5139, 0.3447, 0.514, 0.3448, 0.5162, 0.3463, 0.5163, 0.3464, 0.5139, 0.3464, 0.514, 0.3463, 0.514, 0.3448, 0.5139, 0.3447, 0.5163, 0.3447, 0.5162, 0.3448, 0.5197, 0.3437, 0.5199, 0.3439, 0.5175, 0.3439, 0.518, 0.3437, 0.5202, 0.3423, 0.5204, 0.3421, 0.5199, 0.3439, 0.5197, 0.3437, 0.518, 0.3423, 0.5175, 0.3421, 0.5204, 0.3421, 0.5202, 0.3423, 0.518, 0.3437, 0.5175, 0.3439, 0.5175, 0.3421, 0.518, 0.3423, 0.1242, 0.03221, 0.121, 0.03221, 0.121, 0.02732, 0.1241, 0.02732, 0.8926, 0.5712, 0.8926, 0.5719, 0.8884, 0.5719, 0.8884, 0.5712, 0.9914, 0.497, 0.9961, 0.497, 0.9961, 0.4998, 0.9914, 0.4998, 0.5243, 0.04676, 0.5185, 0.04676, 0.5185, 0.04241, 0.5243, 0.04241, 0.2174, 0.04062, 0.2172, 0.04062, 0.2172, 0.03453, 0.2174, 0.03453, 0.219, 0.04076, 0.219, 0.04052, 0.2192, 0.04052, 0.2192, 0.04076, 0.2169, 0.04062, 0.2167, 0.04062, 0.2167, 0.03453, 0.2169, 0.03453, 0.2187, 0.02949, 0.2189, 0.02949, 0.2189, 0.03557, 0.2187, 0.03557, 0.219, 0.02949, 0.2192, 0.02949, 0.2192, 0.03557, 0.219, 0.03557, 0.2172, 0.03453, 0.2172, 0.04062, 0.2169, 0.04062, 0.2169, 0.03453, 0.2184, 0.02883, 0.2186, 0.02883, 0.2186, 0.02906, 0.2184, 0.02906, 0.2177, 0.03453, 0.2177, 0.04062, 0.2174, 0.04062, 0.2174, 0.03453, 0.2108, 0.03492, 0.2108, 0.041, 0.2106, 0.041, 0.2106, 0.03492, 0.219, 0.02949, 0.219, 0.03557, 0.2189, 0.03557, 0.2189, 0.02949, 0.218, 0.03389, 0.218, 0.03267, 0.2187, 0.03267, 0.2187, 0.03389, 0.2173, 0.03154, 0.2173, 0.03089, 0.218, 0.03089, 0.218, 0.03154, 0.2098, 0.03802, 0.2098, 0.03924, 0.2092, 0.03924, 0.2092, 0.03802, 0.2167, 0.03154, 0.2167, 0.03089, 0.2173, 0.03089, 0.2173, 0.03154, 0.2091, 0.0365, 0.2091, 0.03772, 0.2085, 0.03772, 0.2085, 0.0365, 0.2105, 0.03802, 0.2105, 0.03924, 0.2098, 0.03924, 0.2098, 0.03802, 0.2205, 0.03759, 0.2204, 0.03759, 0.2204, 0.03681, 0.2205, 0.03681, 0.2131, 0.03925, 0.2131, 0.03847, 0.2139, 0.03847, 0.2139, 0.03925, 0.2205, 0.03681, 0.2206, 0.03681, 0.2206, 0.03759, 0.2205, 0.03759, 0.2122, 0.03828, 0.213, 0.03828, 0.213, 0.03906, 0.2122, 0.03906, 0.2162, 0.0384, 0.2161, 0.0384, 0.2161, 0.03762, 0.2162, 0.03762, 0.2206, 0.03184, 0.2205, 0.03184, 0.2205, 0.03106, 0.2206, 0.03106, 0.2201, 0.0327, 0.2202, 0.0327, 0.2202, 0.03349, 0.2201, 0.03349, 0.2177, 0.03945, 0.2177, 0.03867, 0.2184, 0.03867, 0.2184, 0.03945, 0.2205, 0.03787, 0.2206, 0.03787, 0.2206, 0.03865, 0.2205, 0.03865, 0.2167, 0.03448, 0.216, 0.03448, 0.216, 0.0337, 0.2167, 0.0337, 0.2151, 0.03944, 0.215, 0.03944, 0.215, 0.03865, 0.2151, 0.03865, 0.2206, 0.04027, 0.2205, 0.04027, 0.2205, 0.03949, 0.2206, 0.03949, 0.2097, 0.03975, 0.2092, 0.03994, 0.2092, 0.03924, 0.2097, 0.03943, 0.2202, 0.03241, 0.2202, 0.03185, 0.2203, 0.03185, 0.2203, 0.03241, 0.2114, 0.03925, 0.212, 0.03906, 0.212, 0.03976, 0.2114, 0.03957, 0.2114, 0.04029, 0.2114, 0.04085, 0.2113, 0.04085, 0.2113, 0.04029, 0.2128, 0.04055, 0.2129, 0.04055, 0.2129, 0.04087, 0.2128, 0.04087, 0.212, 0.03906, 0.2121, 0.03906, 0.2121, 0.03976, 0.212, 0.03976, 0.2098, 0.03943, 0.2104, 0.03924, 0.2104, 0.03994, 0.2098, 0.03975, 0.2109, 0.04029, 0.2109, 0.04086, 0.2108, 0.04086, 0.2108, 0.04029, 0.2085, 0.03913, 0.209, 0.03894, 0.209, 0.03964, 0.2085, 0.03945, 0.2111, 0.04029, 0.2111, 0.04085, 0.211, 0.04085, 0.211, 0.04029, 0.2188, 0.04052, 0.2189, 0.04052, 0.2189, 0.04083, 0.2188, 0.04083, 0.2204, 0.04085, 0.2203, 0.04085, 0.2203, 0.04015, 0.2204, 0.04015, 0.2183, 0.04024, 0.2184, 0.04024, 0.2184, 0.04086, 0.2183, 0.04086, 0.218, 0.04024, 0.2181, 0.04024, 0.2181, 0.04086, 0.218, 0.04086, 0.2149, 0.04023, 0.2149, 0.04085, 0.2147, 0.04085, 0.2147, 0.04023, 0.218, 0.04024, 0.218, 0.04086, 0.2178, 0.04086, 0.2178, 0.04024, 0.2187, 0.04044, 0.2188, 0.04044, 0.2189, 0.04052, 0.2186, 0.04052, 0.2188, 0.04031, 0.2187, 0.04031, 0.2186, 0.04024, 0.2189, 0.04024, 0.2187, 0.04031, 0.2187, 0.04044, 0.2186, 0.04052, 0.2186, 0.04024, 0.2188, 0.04044, 0.2188, 0.04031, 0.2189, 0.04024, 0.2189, 0.04052, 0.2134, 0.03995, 0.2137, 0.03995, 0.2137, 0.04045, 0.2134, 0.04045, 0.2104, 0.04044, 0.2101, 0.04044, 0.2101, 0.03994, 0.2104, 0.03994, 0.2153, 0.04049, 0.2151, 0.04049, 0.2151, 0.03999, 0.2153, 0.03999, 0.2094, 0.04044, 0.2092, 0.04044, 0.2092, 0.03994, 0.2094, 0.03994, 0.2196, 0.03784, 0.2196, 0.03756, 0.2197, 0.03763, 0.2197, 0.03777, 0.2199, 0.03756, 0.2199, 0.03784, 0.2198, 0.03777, 0.2198, 0.03763, 0.2199, 0.03784, 0.2196, 0.03784, 0.2197, 0.03777, 0.2198, 0.03777, 0.2196, 0.03756, 0.2199, 0.03756, 0.2198, 0.03763, 0.2197, 0.03763, 0.2203, 0.02885, 0.2205, 0.02885, 0.2205, 0.02947, 0.2203, 0.02947, 0.213, 0.03787, 0.2129, 0.03787, 0.2129, 0.03725, 0.213, 0.03725, 0.2204, 0.03619, 0.2205, 0.03619, 0.2205, 0.03681, 0.2204, 0.03681, 0.2202, 0.02885, 0.2203, 0.02885, 0.2203, 0.02947, 0.2202, 0.02947, 0.213, 0.03925, 0.213, 0.03957, 0.2125, 0.03976, 0.2125, 0.03906, 0.2196, 0.04084, 0.2195, 0.04084, 0.2195, 0.04028, 0.2196, 0.04028, 0.2142, 0.03994, 0.2142, 0.03963, 0.2147, 0.03944, 0.2147, 0.04013, 0.2204, 0.03787, 0.2203, 0.03787, 0.2203, 0.03731, 0.2204, 0.03731, 0.2116, 0.04055, 0.2116, 0.04087, 0.2114, 0.04087, 0.2114, 0.04055, 0.2205, 0.04015, 0.2205, 0.04085, 0.2204, 0.04085, 0.2204, 0.04015, 0.2187, 0.03848, 0.2187, 0.03816, 0.2193, 0.03797, 0.2193, 0.03867, 0.2198, 0.04084, 0.2197, 0.04084, 0.2197, 0.04028, 0.2198, 0.04028, 0.2131, 0.03976, 0.2131, 0.03944, 0.2137, 0.03925, 0.2137, 0.03995, 0.2111, 0.04029, 0.2112, 0.04029, 0.2112, 0.04085, 0.2111, 0.04085, 0.2131, 0.04055, 0.2131, 0.04087, 0.213, 0.04087, 0.213, 0.04055, 0.2091, 0.03894, 0.2091, 0.03964, 0.209, 0.03964, 0.209, 0.03894, 0.2184, 0.04024, 0.2186, 0.04024, 0.2186, 0.04086, 0.2184, 0.04086, 0.2178, 0.04086, 0.2177, 0.04086, 0.2177, 0.04024, 0.2178, 0.04024, 0.215, 0.04023, 0.215, 0.04085, 0.2149, 0.04085, 0.2149, 0.04023, 0.2182, 0.04024, 0.2182, 0.04086, 0.2181, 0.04086, 0.2181, 0.04024, 0.219, 0.04044, 0.2191, 0.04044, 0.2192, 0.04052, 0.2189, 0.04052, 0.2191, 0.04031, 0.219, 0.04031, 0.2189, 0.04024, 0.2192, 0.04024, 0.219, 0.04031, 0.219, 0.04044, 0.2189, 0.04052, 0.2189, 0.04024, 0.2191, 0.04044, 0.2191, 0.04031, 0.2192, 0.04024, 0.2192, 0.04052, 0.2131, 0.03995, 0.2134, 0.03995, 0.2134, 0.04045, 0.2131, 0.04045, 0.2101, 0.04044, 0.2098, 0.04044, 0.2098, 0.03994, 0.2101, 0.03994, 0.2203, 0.03546, 0.22, 0.03546, 0.22, 0.03496, 0.2203, 0.03496, 0.2097, 0.04044, 0.2094, 0.04044, 0.2094, 0.03994, 0.2097, 0.03994, 0.2198, 0.04055, 0.2198, 0.04028, 0.2199, 0.04035, 0.2199, 0.04048, 0.2201, 0.04028, 0.2201, 0.04055, 0.22, 0.04048, 0.22, 0.04035, 0.2201, 0.04055, 0.2198, 0.04055, 0.2199, 0.04048, 0.22, 0.04048, 0.2198, 0.04028, 0.2201, 0.04028, 0.22, 0.04035, 0.2199, 0.04035, 0.2104, 0.04021, 0.2106, 0.04021, 0.2106, 0.04083, 0.2104, 0.04083, 0.2202, 0.02947, 0.2201, 0.02947, 0.2201, 0.02885, 0.2202, 0.02885, 0.2205, 0.03619, 0.2204, 0.03619, 0.2204, 0.03557, 0.2205, 0.03557, 0.2146, 0.04013, 0.2147, 0.04013, 0.2147, 0.04076, 0.2146, 0.04076, 0.9182, 0.5741, 0.9181, 0.5741, 0.9182, 0.574, 0.9183, 0.574, 0.9182, 0.5741, 0.9182, 0.574, 0.2192, 0.03673, 0.2192, 0.03673, 0.2192, 0.03688, 0.2193, 0.03722, 0.2193, 0.03722, 0.2192, 0.03731, 0.2193, 0.0374, 0.2193, 0.03743, 0.2192, 0.03752, 0.2193, 0.03761, 0.2193, 0.03765, 0.2192, 0.03774, 0.2193, 0.03783, 0.2194, 0.03783, 0.2195, 0.03788, 0.2192, 0.03788, 0.2118, 0.04085, 0.2118, 0.04055, 0.2119, 0.04055, 0.2119, 0.04085, 0.2192, 0.03788, 0.2189, 0.03788, 0.2189, 0.03673, 0.2192, 0.03673, 0.2189, 0.03673, 0.2189, 0.03788, 0.2187, 0.03788, 0.2187, 0.03673, 0.2106, 0.03722, 0.2106, 0.03838, 0.2105, 0.03838, 0.2105, 0.03722, 0.5172, 0.03919, 0.5172, 0.03934, 0.517, 0.03934, 0.517, 0.03919, 0.8813, 0.562, 0.8812, 0.562, 0.8813, 0.5619, 0.9181, 0.5741, 0.9181, 0.574, 0.9182, 0.574, 0.9181, 0.5737, 0.9182, 0.5737, 0.9182, 0.5738, 0.8812, 0.5618, 0.8813, 0.5618, 0.8813, 0.5619, 0.9182, 0.5739, 0.9183, 0.574, 0.9182, 0.574, 0.9182, 0.5738, 0.9181, 0.5738, 0.9182, 0.5738, 0.9183, 0.5738, 0.9182, 0.5738, 0.9182, 0.5738, 0.8814, 0.5619, 0.8813, 0.562, 0.8813, 0.5619, 0.9182, 0.5737, 0.9182, 0.5737, 0.9182, 0.5738, 0.2195, 0.03788, 0.2194, 0.03783, 0.2194, 0.03783, 0.2194, 0.03774, 0.2194, 0.03765, 0.2193, 0.03765, 0.2193, 0.03761, 0.2194, 0.03761, 0.2194, 0.03752, 0.2194, 0.03743, 0.2193, 0.03743, 0.2193, 0.0374, 0.2194, 0.0374, 0.2194, 0.03731, 0.2194, 0.03722, 0.2193, 0.03722, 0.2192, 0.03688, 0.2194, 0.03688, 0.2194, 0.03673, 0.2195, 0.03673, 0.8813, 0.5618, 0.8814, 0.5619, 0.8813, 0.5619, 0.9181, 0.5739, 0.9182, 0.5739, 0.9182, 0.574, 0.9182, 0.5737, 0.9183, 0.5738, 0.9182, 0.5738, 0.8813, 0.562, 0.8813, 0.562, 0.8813, 0.5619, 0.9181, 0.5738, 0.9181, 0.5738, 0.9182, 0.5738, 0.8812, 0.5619, 0.8812, 0.5618, 0.8813, 0.5619, 0.8812, 0.562, 0.8812, 0.5619, 0.8813, 0.5619, 0.9181, 0.5738, 0.9181, 0.5737, 0.9182, 0.5738, 0.9181, 0.574, 0.9181, 0.5739, 0.9182, 0.574, 0.9182, 0.5723, 0.9182, 0.5724, 0.9181, 0.5723, 0.9183, 0.5724, 0.9182, 0.5724, 0.9182, 0.5723, 0.2192, 0.03673, 0.2192, 0.03557, 0.2195, 0.03557, 0.2194, 0.03563, 0.2193, 0.03563, 0.2192, 0.03571, 0.2193, 0.0358, 0.2193, 0.03584, 0.2192, 0.03593, 0.2193, 0.03602, 0.2193, 0.03606, 0.2192, 0.03614, 0.2193, 0.03623, 0.2193, 0.03623, 0.2192, 0.03657, 0.2192, 0.03673, 0.2118, 0.04085, 0.2116, 0.04085, 0.2116, 0.04055, 0.2118, 0.04055, 0.2192, 0.03557, 0.2192, 0.03673, 0.2189, 0.03673, 0.2189, 0.03557, 0.2189, 0.03673, 0.2187, 0.03673, 0.2187, 0.03557, 0.2189, 0.03557, 0.2106, 0.03954, 0.2105, 0.03954, 0.2105, 0.03838, 0.2106, 0.03838, 0.5172, 0.03919, 0.517, 0.03919, 0.517, 0.03903, 0.5172, 0.03903, 0.8813, 0.5598, 0.8813, 0.5599, 0.8812, 0.5598, 0.9181, 0.5723, 0.9182, 0.5724, 0.9181, 0.5724, 0.9181, 0.5727, 0.9182, 0.5726, 0.9182, 0.5727, 0.8812, 0.5599, 0.8813, 0.5599, 0.8813, 0.5599, 0.9182, 0.5725, 0.9182, 0.5724, 0.9183, 0.5724, 0.9182, 0.5725, 0.9182, 0.5726, 0.9181, 0.5725, 0.9183, 0.5726, 0.9182, 0.5726, 0.9182, 0.5725, 0.8814, 0.5599, 0.8813, 0.5599, 0.8813, 0.5598, 0.9182, 0.5727, 0.9182, 0.5726, 0.9182, 0.5727, 0.2195, 0.03557, 0.2195, 0.03673, 0.2194, 0.03673, 0.2194, 0.03657, 0.2192, 0.03657, 0.2193, 0.03623, 0.2194, 0.03623, 0.2194, 0.03614, 0.2194, 0.03606, 0.2193, 0.03606, 0.2193, 0.03602, 0.2194, 0.03602, 0.2194, 0.03593, 0.2194, 0.03584, 0.2193, 0.03584, 0.2193, 0.0358, 0.2194, 0.0358, 0.2194, 0.03571, 0.2194, 0.03563, 0.2194, 0.03563, 0.8813, 0.5599, 0.8813, 0.5599, 0.8814, 0.5599, 0.9181, 0.5725, 0.9182, 0.5724, 0.9182, 0.5725, 0.9182, 0.5727, 0.9182, 0.5726, 0.9183, 0.5726, 0.8813, 0.5598, 0.8813, 0.5599, 0.8813, 0.5598, 0.9181, 0.5725, 0.9182, 0.5726, 0.9181, 0.5726, 0.8812, 0.5599, 0.8813, 0.5599, 0.8812, 0.5599, 0.8812, 0.5598, 0.8813, 0.5599, 0.8812, 0.5599, 0.9181, 0.5726, 0.9182, 0.5726, 0.9181, 0.5727, 0.9181, 0.5724, 0.9182, 0.5724, 0.9181, 0.5725, 0.2156, 0.04066, 0.2156, 0.04087, 0.2154, 0.04087, 0.2154, 0.04066, 0.2144, 0.0408, 0.2142, 0.0408, 0.2142, 0.04013, 0.2144, 0.04013, 0.2175, 0.04062, 0.2175, 0.04082, 0.2174, 0.04082, 0.2174, 0.04062, 0.2106, 0.04021, 0.2104, 0.04021, 0.2104, 0.03954, 0.2106, 0.03954, 0.2167, 0.03437, 0.2167, 0.0337, 0.2169, 0.0337, 0.2169, 0.03437, 0.2205, 0.03172, 0.2205, 0.03239, 0.2204, 0.03239, 0.2204, 0.03172, 0.2119, 0.0471, 0.2119, 0.04756, 0.2115, 0.04756, 0.2115, 0.0471, 0.2061, 0.04752, 0.2056, 0.04752, 0.2056, 0.046, 0.2061, 0.046, 0.2128, 0.04756, 0.2128, 0.0471, 0.2131, 0.0471, 0.2131, 0.04756, 0.2185, 0.0392, 0.2189, 0.0392, 0.2189, 0.04072, 0.2185, 0.04072, 0.2189, 0.03088, 0.2189, 0.0324, 0.2185, 0.0324, 0.2185, 0.03088, 0.2197, 0.02533, 0.2197, 0.02685, 0.2193, 0.02685, 0.2193, 0.02533, 0.2204, 0.03787, 0.2204, 0.03767, 0.2205, 0.03767, 0.2205, 0.03787, 0.2142, 0.04075, 0.2139, 0.04075, 0.2139, 0.04008, 0.2142, 0.04008, 0.2138, 0.04058, 0.2138, 0.04079, 0.2137, 0.04079, 0.2137, 0.04058, 0.215, 0.0381, 0.2148, 0.0381, 0.2148, 0.03743, 0.215, 0.03743, 0.2167, 0.03992, 0.2167, 0.04058, 0.2165, 0.04058, 0.2165, 0.03992, 0.2205, 0.03854, 0.2205, 0.03921, 0.2203, 0.03921, 0.2203, 0.03854, 0.2113, 0.0471, 0.2113, 0.04756, 0.211, 0.04756, 0.211, 0.0471, 0.2192, 0.04452, 0.2196, 0.04452, 0.2196, 0.04604, 0.2192, 0.04604, 0.2192, 0.04445, 0.2192, 0.04398, 0.2196, 0.04398, 0.2196, 0.04445, 0.2046, 0.0455, 0.2041, 0.0455, 0.2041, 0.04398, 0.2046, 0.04398, 0.2196, 0.04085, 0.2196, 0.04237, 0.2192, 0.04237, 0.2192, 0.04085, 0.2197, 0.02172, 0.2197, 0.02325, 0.2193, 0.02325, 0.2193, 0.02172, 0.216, 0.0407, 0.216, 0.04084, 0.2159, 0.04084, 0.2159, 0.0407, 0.2205, 0.03198, 0.2205, 0.03184, 0.2206, 0.03184, 0.2206, 0.03198, 0.2206, 0.02913, 0.2206, 0.02927, 0.2205, 0.02927, 0.2205, 0.02913, 0.2161, 0.03883, 0.2161, 0.03869, 0.2162, 0.03869, 0.2162, 0.03883, 0.214, 0.04089, 0.214, 0.04075, 0.2142, 0.04075, 0.2142, 0.04089, 0.2205, 0.03431, 0.2205, 0.03417, 0.2206, 0.03417, 0.2206, 0.03431, 0.2197, 0.03414, 0.2197, 0.034, 0.2199, 0.034, 0.2199, 0.03414, 0.2138, 0.04072, 0.2138, 0.04058, 0.2139, 0.04058, 0.2139, 0.04072, 0.2197, 0.03537, 0.2197, 0.03551, 0.2195, 0.03551, 0.2195, 0.03537, 0.2156, 0.0409, 0.2156, 0.04076, 0.2156, 0.04076, 0.2156, 0.0409, 0.2196, 0.02943, 0.2196, 0.02929, 0.2197, 0.02929, 0.2197, 0.02943, 0.2095, 0.04086, 0.2095, 0.04072, 0.2096, 0.04072, 0.2096, 0.04086, 0.2205, 0.02941, 0.2205, 0.02927, 0.2206, 0.02927, 0.2206, 0.02941, 0.2205, 0.04083, 0.2205, 0.04069, 0.2206, 0.04069, 0.2206, 0.04083, 0.2146, 0.0409, 0.2146, 0.04076, 0.2147, 0.04076, 0.2147, 0.0409, 0.2096, 0.04044, 0.2096, 0.04058, 0.2095, 0.04058, 0.2095, 0.04044, 0.2169, 0.03437, 0.2169, 0.03451, 0.2167, 0.03451, 0.2167, 0.03437, 0.2205, 0.04055, 0.2205, 0.04041, 0.2206, 0.04041, 0.2206, 0.04055, 0.2199, 0.03414, 0.2199, 0.034, 0.22, 0.034, 0.22, 0.03414, 0.213, 0.03739, 0.213, 0.03725, 0.2131, 0.03725, 0.2131, 0.03739, 0.2194, 0.04074, 0.2194, 0.04088, 0.2193, 0.04088, 0.2193, 0.04074, 0.2205, 0.04041, 0.2205, 0.04027, 0.2206, 0.04027, 0.2206, 0.04041, 0.2205, 0.02899, 0.2205, 0.02885, 0.2206, 0.02885, 0.2206, 0.02899, 0.2192, 0.04088, 0.2192, 0.04074, 0.2193, 0.04074, 0.2193, 0.04088, 0.2139, 0.04075, 0.214, 0.04075, 0.214, 0.04089, 0.2139, 0.04089, 0.2163, 0.04091, 0.2162, 0.04091, 0.2162, 0.04077, 0.2163, 0.04077, 0.216, 0.0407, 0.2162, 0.0407, 0.2162, 0.04084, 0.216, 0.04084, 0.2167, 0.03988, 0.2166, 0.03988, 0.2166, 0.03974, 0.2167, 0.03974, 0.2193, 0.02943, 0.2192, 0.02943, 0.2192, 0.02929, 0.2193, 0.02929, 0.2206, 0.03212, 0.2205, 0.03212, 0.2205, 0.03198, 0.2206, 0.03198, 0.2191, 0.02929, 0.2192, 0.02929, 0.2192, 0.02943, 0.2191, 0.02943, 0.2095, 0.04058, 0.2096, 0.04058, 0.2096, 0.04072, 0.2095, 0.04072, 0.2195, 0.02943, 0.2193, 0.02943, 0.2193, 0.02929, 0.2195, 0.02929, 0.2157, 0.0409, 0.2156, 0.0409, 0.2156, 0.04076, 0.2157, 0.04076, 0.2194, 0.03537, 0.2195, 0.03537, 0.2195, 0.03551, 0.2194, 0.03551, 0.2137, 0.04059, 0.2136, 0.04059, 0.2136, 0.04045, 0.2137, 0.04045, 0.2205, 0.02899, 0.2206, 0.02899, 0.2206, 0.02913, 0.2205, 0.02913, 0.2206, 0.03239, 0.2205, 0.03239, 0.2205, 0.03225, 0.2206, 0.03225, 0.2196, 0.02943, 0.2195, 0.02943, 0.2195, 0.02929, 0.2196, 0.02929, 0.2185, 0.0292, 0.2184, 0.0292, 0.2184, 0.02906, 0.2185, 0.02906, 0.2206, 0.03413, 0.2205, 0.03413, 0.2205, 0.03399, 0.2206, 0.03399, 0.2205, 0.04055, 0.2206, 0.04055, 0.2206, 0.04069, 0.2205, 0.04069, 0.2157, 0.03437, 0.2159, 0.03437, 0.2159, 0.03451, 0.2157, 0.03451, 0.2137, 0.04087, 0.2136, 0.04087, 0.2136, 0.04073, 0.2137, 0.04073, 0.2192, 0.0409, 0.219, 0.0409, 0.219, 0.04076, 0.2192, 0.04076, 0.2159, 0.0409, 0.2158, 0.0409, 0.2158, 0.04076, 0.2159, 0.04076, 0.2179, 0.03372, 0.218, 0.03372, 0.218, 0.03386, 0.2179, 0.03386, 0.2137, 0.04073, 0.2136, 0.04073, 0.2136, 0.04059, 0.2137, 0.04059, 0.2194, 0.03557, 0.2193, 0.03557, 0.2193, 0.02947, 0.2194, 0.02947, 0.2193, 0.03557, 0.2192, 0.03557, 0.2192, 0.02947, 0.2193, 0.02947, 0.2085, 0.02883, 0.2108, 0.02883, 0.2108, 0.03492, 0.2085, 0.03492, 0.2187, 0.03145, 0.2186, 0.03145, 0.2186, 0.02913, 0.2187, 0.02913, 0.2184, 0.02925, 0.2181, 0.02925, 0.2181, 0.02883, 0.2184, 0.02902, 0.216, 0.0407, 0.216, 0.04035, 0.2162, 0.04035, 0.2162, 0.0407, 0.2155, 0.03414, 0.2159, 0.03394, 0.2159, 0.03437, 0.2155, 0.03437, 0.2089, 0.04078, 0.2089, 0.04043, 0.2091, 0.04043, 0.2091, 0.04078, 0.2165, 0.04058, 0.2167, 0.04058, 0.2167, 0.04081, 0.2165, 0.04081, 0.2148, 0.0381, 0.215, 0.0381, 0.215, 0.03853, 0.2148, 0.03853, 0.2181, 0.03411, 0.2184, 0.03393, 0.2184, 0.03453, 0.2181, 0.03434, 0.2163, 0.04078, 0.2163, 0.04042, 0.2165, 0.04042, 0.2165, 0.04078, 0.2177, 0.03412, 0.2181, 0.03393, 0.2181, 0.03453, 0.2177, 0.03435, 0.2162, 0.04077, 0.2162, 0.04042, 0.2163, 0.04042, 0.2163, 0.04077, 0.2119, 0.04055, 0.2121, 0.04055, 0.2121, 0.04078, 0.2119, 0.04078, 0.2184, 0.03393, 0.2186, 0.03393, 0.2186, 0.03453, 0.2184, 0.03453, 0.2194, 0.03514, 0.2197, 0.03496, 0.2197, 0.03537, 0.2194, 0.03537, 0.21, 0.04079, 0.21, 0.04044, 0.2101, 0.04044, 0.2101, 0.04079, 0.2198, 0.02929, 0.2194, 0.02929, 0.2194, 0.02888, 0.2198, 0.02906, 0.2085, 0.04078, 0.2085, 0.04043, 0.2086, 0.04043, 0.2086, 0.04078, 0.2198, 0.04055, 0.2199, 0.04055, 0.2199, 0.04078, 0.2198, 0.04078, 0.2156, 0.04035, 0.2157, 0.04035, 0.2157, 0.04076, 0.2156, 0.04076, 0.2152, 0.03437, 0.2152, 0.03414, 0.2155, 0.03394, 0.2155, 0.03437, 0.2194, 0.04074, 0.2193, 0.04074, 0.2193, 0.04038, 0.2194, 0.04038, 0.218, 0.03112, 0.218, 0.03089, 0.2183, 0.03089, 0.2183, 0.03132, 0.21, 0.04079, 0.2098, 0.04079, 0.2098, 0.04044, 0.21, 0.04044, 0.2201, 0.04055, 0.2201, 0.04078, 0.2199, 0.04078, 0.2199, 0.04055, 0.2185, 0.03089, 0.2185, 0.03132, 0.2183, 0.03132, 0.2183, 0.03089, 0.2154, 0.03144, 0.2154, 0.03121, 0.2158, 0.03101, 0.2158, 0.03162, 0.216, 0.0407, 0.2159, 0.0407, 0.2159, 0.04035, 0.216, 0.04035, 0.2187, 0.02929, 0.2187, 0.02906, 0.2191, 0.02888, 0.2191, 0.02949, 0.2089, 0.04078, 0.2088, 0.04078, 0.2088, 0.04043, 0.2089, 0.04043, 0.2128, 0.04055, 0.2128, 0.04078, 0.2126, 0.04078, 0.2126, 0.04055, 0.2158, 0.03162, 0.2158, 0.03101, 0.216, 0.03101, 0.216, 0.03162, 0.22, 0.03733, 0.22, 0.03756, 0.2196, 0.03756, 0.2196, 0.03715, 0.2103, 0.04079, 0.2101, 0.04079, 0.2101, 0.04044, 0.2103, 0.04044, 0.2191, 0.02929, 0.2191, 0.02906, 0.2194, 0.02888, 0.2194, 0.02929, 0.2088, 0.04078, 0.2086, 0.04078, 0.2086, 0.04043, 0.2088, 0.04043, 0.2126, 0.04055, 0.2126, 0.04078, 0.2125, 0.04078, 0.2125, 0.04055, 0.2159, 0.04035, 0.2159, 0.04076, 0.2157, 0.04076, 0.2157, 0.04035, 0.2187, 0.03267, 0.218, 0.03267, 0.218, 0.03145, 0.2187, 0.03145, 0.2156, 0.03891, 0.2162, 0.03891, 0.2162, 0.03956, 0.2156, 0.03956, 0.2091, 0.03894, 0.2085, 0.03894, 0.2085, 0.03772, 0.2091, 0.03772, 0.2167, 0.03154, 0.216, 0.03154, 0.216, 0.03089, 0.2167, 0.03089, 0.2148, 0.03865, 0.2142, 0.03865, 0.2142, 0.03743, 0.2148, 0.03743, 0.2108, 0.03828, 0.2114, 0.03828, 0.2114, 0.0395, 0.2108, 0.0395, 0.2206, 0.0332, 0.2206, 0.03399, 0.2205, 0.03399, 0.2205, 0.0332, 0.2142, 0.03865, 0.215, 0.03865, 0.215, 0.03944, 0.2142, 0.03944, 0.2205, 0.0332, 0.2205, 0.03242, 0.2206, 0.03242, 0.2206, 0.0332, 0.2169, 0.03453, 0.2169, 0.03375, 0.2177, 0.03375, 0.2177, 0.03453, 0.2162, 0.03684, 0.2162, 0.03762, 0.2161, 0.03762, 0.2161, 0.03684, 0.2206, 0.03027, 0.2206, 0.03105, 0.2205, 0.03105, 0.2205, 0.03027, 0.2206, 0.03865, 0.2206, 0.03943, 0.2205, 0.03943, 0.2205, 0.03865, 0.2192, 0.03945, 0.2184, 0.03945, 0.2184, 0.03867, 0.2192, 0.03867, 0.2202, 0.03185, 0.2202, 0.03263, 0.2201, 0.03263, 0.2201, 0.03185, 0.2114, 0.03906, 0.2114, 0.03828, 0.2122, 0.03828, 0.2122, 0.03906, 0.2167, 0.03845, 0.2167, 0.03923, 0.2166, 0.03923, 0.2166, 0.03845, 0.2206, 0.02947, 0.2206, 0.03026, 0.2205, 0.03026, 0.2205, 0.02947, 0.2123, 0.04064, 0.2123, 0.04085, 0.2121, 0.04085, 0.2121, 0.04064, 0.2203, 0.03483, 0.2205, 0.03483, 0.2205, 0.0355, 0.2203, 0.0355, 0.2173, 0.04062, 0.2173, 0.04082, 0.2172, 0.04082, 0.2172, 0.04062, 0.2203, 0.04015, 0.2201, 0.04015, 0.2201, 0.03949, 0.2203, 0.03949, 0.2156, 0.03999, 0.2156, 0.04066, 0.2154, 0.04066, 0.2154, 0.03999, 0.2205, 0.03027, 0.2205, 0.03093, 0.2204, 0.03093, 0.2204, 0.03027, 0.2125, 0.04064, 0.2125, 0.04085, 0.2123, 0.04085, 0.2123, 0.04064, 0.2205, 0.03483, 0.2203, 0.03483, 0.2203, 0.03417, 0.2205, 0.03417, 0.2177, 0.03393, 0.2177, 0.03372, 0.2179, 0.03372, 0.2179, 0.03393, 0.2137, 0.03992, 0.2139, 0.03992, 0.2139, 0.04058, 0.2137, 0.04058, 0.2194, 0.03971, 0.2194, 0.04038, 0.2193, 0.04038, 0.2193, 0.03971, 0.2203, 0.04015, 0.2203, 0.04082, 0.2201, 0.04082, 0.2201, 0.04015, 0.2203, 0.03242, 0.2205, 0.03242, 0.2205, 0.03417, 0.2203, 0.03417, 0.2204, 0.03731, 0.2203, 0.03731, 0.2203, 0.03557, 0.2204, 0.03557, 0.2193, 0.03971, 0.2193, 0.03797, 0.2194, 0.03797, 0.2194, 0.03971, 0.2203, 0.03242, 0.2203, 0.03417, 0.2202, 0.03417, 0.2202, 0.03242, 0.1491, 0.03563, 0.1491, 0.03625, 0.149, 0.03625, 0.149, 0.03563, 0.9453, 0.4989, 0.9453, 0.4983, 0.9456, 0.4983, 0.9456, 0.4989, 0.1534, 0.02679, 0.1534, 0.02741, 0.1533, 0.02741, 0.1533, 0.02679, 0.1552, 0.02433, 0.1552, 0.02495, 0.1548, 0.02495, 0.1548, 0.02433, 0.1534, 0.02461, 0.1534, 0.02426, 0.1535, 0.02426, 0.1535, 0.02461, 0.1426, 0.03702, 0.1426, 0.03737, 0.1425, 0.03737, 0.1425, 0.03702, 0.1534, 0.03051, 0.1535, 0.03051, 0.1535, 0.03113, 0.1534, 0.03113, 0.9456, 0.5007, 0.9452, 0.5007, 0.9452, 0.5001, 0.9456, 0.5001, 0.151, 0.03702, 0.1511, 0.03702, 0.1511, 0.03764, 0.151, 0.03764, 0.1508, 0.03847, 0.1505, 0.03847, 0.1505, 0.03785, 0.1508, 0.03785, 0.1504, 0.036, 0.1505, 0.036, 0.1505, 0.03634, 0.1504, 0.03634, 0.1433, 0.03702, 0.1434, 0.03702, 0.1434, 0.03737, 0.1433, 0.03737, 0.2197, 0.04784, 0.2195, 0.04784, 0.2196, 0.04731, 0.2197, 0.04731, 0.2208, 0.03297, 0.2209, 0.03297, 0.2209, 0.03318, 0.2208, 0.03318, 0.2114, 0.04775, 0.2113, 0.04775, 0.2111, 0.04722, 0.2114, 0.04722, 0.8786, 0.5648, 0.8786, 0.5647, 0.8787, 0.5647, 0.8787, 0.5648, 0.2197, 0.04731, 0.2199, 0.04731, 0.2199, 0.04784, 0.2197, 0.04784, 0.217, 0.04776, 0.2168, 0.04776, 0.2169, 0.04724, 0.217, 0.04724, 0.2208, 0.03338, 0.2209, 0.03338, 0.2209, 0.03359, 0.2208, 0.03359, 0.211, 0.04775, 0.2109, 0.04775, 0.2107, 0.04722, 0.211, 0.04722, 0.8781, 0.5648, 0.8781, 0.5647, 0.8783, 0.5647, 0.8783, 0.5648, 0.2248, 0.04734, 0.225, 0.04734, 0.225, 0.04787, 0.2248, 0.04787, 0.2124, 0.04722, 0.2124, 0.04775, 0.2124, 0.04775, 0.2122, 0.04722, 0.2207, 0.03825, 0.2207, 0.03805, 0.2208, 0.03805, 0.2208, 0.03825, 0.2172, 0.04724, 0.2172, 0.04776, 0.217, 0.04776, 0.2171, 0.04724, 0.8785, 0.5648, 0.8784, 0.5648, 0.8784, 0.5647, 0.8785, 0.5647, 0.2161, 0.04387, 0.2161, 0.04334, 0.2164, 0.04334, 0.2164, 0.04387, 0.2107, 0.04722, 0.2107, 0.04775, 0.2107, 0.04775, 0.2105, 0.04722, 0.2208, 0.03338, 0.2208, 0.03318, 0.2209, 0.03318, 0.2209, 0.03338, 0.2168, 0.04724, 0.2168, 0.04776, 0.2165, 0.04776, 0.2167, 0.04724, 0.8781, 0.5648, 0.8779, 0.5648, 0.8779, 0.5647, 0.8781, 0.5647, 0.2254, 0.04734, 0.2254, 0.04787, 0.2252, 0.04787, 0.2252, 0.04734, 0.2131, 0.03492, 0.2108, 0.03492, 0.2108, 0.02883, 0.2131, 0.02883, 0.2131, 0.03975, 0.213, 0.03975, 0.213, 0.03743, 0.2131, 0.03743, 0.2204, 0.03824, 0.2204, 0.03808, 0.2205, 0.03805, 0.2205, 0.03827, 0.2203, 0.03808, 0.2203, 0.03824, 0.2203, 0.03827, 0.2203, 0.03805, 0.2203, 0.03824, 0.2204, 0.03824, 0.2205, 0.03827, 0.2203, 0.03827, 0.2204, 0.03808, 0.2203, 0.03808, 0.2203, 0.03805, 0.2205, 0.03805, 0.22, 0.03824, 0.22, 0.03808, 0.2201, 0.03805, 0.2201, 0.03827, 0.2199, 0.03808, 0.2199, 0.03824, 0.2199, 0.03827, 0.2199, 0.03805, 0.2199, 0.03824, 0.22, 0.03824, 0.2201, 0.03827, 0.2199, 0.03827, 0.22, 0.03808, 0.2199, 0.03808, 0.2199, 0.03805, 0.2201, 0.03805, 0.2201, 0.03808, 0.2201, 0.03824, 0.2201, 0.03827, 0.2201, 0.03805, 0.2202, 0.03824, 0.2202, 0.03808, 0.2203, 0.03805, 0.2203, 0.03827, 0.2201, 0.03824, 0.2202, 0.03824, 0.2203, 0.03827, 0.2201, 0.03827, 0.2202, 0.03808, 0.2201, 0.03808, 0.2201, 0.03805, 0.2203, 0.03805, 0.2197, 0.03808, 0.2197, 0.03824, 0.2196, 0.03827, 0.2196, 0.03805, 0.2198, 0.03824, 0.2198, 0.03808, 0.2199, 0.03805, 0.2199, 0.03827, 0.2197, 0.03824, 0.2198, 0.03824, 0.2199, 0.03827, 0.2196, 0.03827, 0.2198, 0.03808, 0.2197, 0.03808, 0.2196, 0.03805, 0.2199, 0.03805])
me_plane.materials.append(mat_material)
me_plane.use_remesh_fix_poles = True
me_plane.use_remesh_preserve_attributes = False
me_plane.use_mirror_vertex_groups = False
me_plane.update()
me_plane_001 = bpy.data.meshes.new('Plane.001')
me_plane_001.from_pydata([(0.4854, -1.847, 0.3199), (0.6663, -1.847, 0.3199), (0.4854, -1.524, 0.3199), (0.6663, -1.524, 0.3199), (0.4854, -1.619, 0.09123), (0.6663, -1.619, 0.09123), (0.4854, -1.847, -0.003506), (0.6663, -1.847, -0.003506), (0.4854, -2.076, 0.09123), (0.6663, -2.076, 0.09123), (0.4854, -2.171, 0.3199), (0.6663, -2.171, 0.3199), (0.4854, -2.076, 0.5487), (0.6663, -2.076, 0.5487), (0.4854, -1.847, 0.6434), (0.6663, -1.847, 0.6434), (0.4854, -1.619, 0.5487), (0.6663, -1.619, 0.5487), (0.6663, -1.712, 0.1847), (0.6663, -1.656, 0.3199), (0.6663, -1.847, 0.1286), (0.6663, -1.983, 0.1847), (0.6663, -2.039, 0.3199), (0.6663, -1.983, 0.4552), (0.6663, -1.847, 0.5113), (0.6663, -1.712, 0.4552)], [], [(0, 2, 4), (1, 18, 19), (2, 3, 5, 4), (0, 4, 6), (1, 20, 18), (4, 5, 7, 6), (0, 6, 8), (1, 21, 20), (6, 7, 9, 8), (0, 8, 10), (1, 22, 21), (8, 9, 11, 10), (0, 10, 12), (1, 23, 22), (10, 11, 13, 12), (0, 12, 14), (1, 24, 23), (12, 13, 15, 14), (0, 14, 16), (1, 25, 24), (14, 15, 17, 16), (0, 16, 2), (1, 19, 25), (16, 17, 3, 2), (19, 18, 5, 3), (18, 20, 7, 5), (20, 21, 9, 7), (21, 22, 11, 9), (22, 23, 13, 11), (23, 24, 15, 13), (24, 25, 17, 15), (25, 19, 3, 17)])
_uv = me_plane_001.uv_layers.new(name='UVMap')
_uv.uv.foreach_set('vector', [0.1238, 0.03537, 0.1241, 0.03465, 0.1245, 0.03507, 0.2392, 0.03403, 0.2397, 0.03385, 0.2397, 0.03421, 0.1158, 0.03831, 0.1153, 0.03831, 0.1153, 0.03775, 0.1158, 0.03775, 0.1238, 0.03537, 0.1245, 0.03507, 0.1245, 0.03567, 0.2392, 0.03403, 0.2394, 0.0336, 0.2397, 0.03385, 0.1259, 0.03608, 0.1264, 0.03608, 0.1264, 0.03664, 0.1259, 0.03664, 0.1238, 0.03537, 0.1245, 0.03567, 0.1241, 0.03609, 0.2392, 0.03403, 0.2391, 0.0336, 0.2394, 0.0336, 0.1259, 0.03664, 0.1264, 0.03664, 0.1264, 0.03719, 0.1259, 0.03719, 0.1238, 0.03537, 0.1241, 0.03609, 0.1235, 0.03609, 0.2392, 0.03403, 0.2388, 0.03385, 0.2391, 0.0336, 0.1255, 0.0298, 0.1259, 0.0298, 0.1259, 0.03035, 0.1255, 0.03035, 0.1238, 0.03537, 0.1235, 0.03609, 0.1231, 0.03567, 0.2392, 0.03403, 0.2388, 0.03421, 0.2388, 0.03385, 0.1255, 0.03035, 0.1259, 0.03035, 0.1259, 0.03091, 0.1255, 0.03091, 0.1238, 0.03537, 0.1231, 0.03567, 0.1231, 0.03507, 0.2392, 0.03403, 0.2391, 0.03446, 0.2388, 0.03421, 0.1158, 0.03762, 0.1162, 0.03762, 0.1162, 0.03817, 0.1158, 0.03817, 0.1238, 0.03537, 0.1231, 0.03507, 0.1235, 0.03465, 0.2392, 0.03403, 0.2394, 0.03446, 0.2391, 0.03446, 0.1158, 0.03817, 0.1162, 0.03817, 0.1162, 0.03872, 0.1158, 0.03872, 0.1238, 0.03537, 0.1235, 0.03465, 0.1241, 0.03465, 0.2392, 0.03403, 0.2397, 0.03421, 0.2394, 0.03446, 0.1158, 0.03885, 0.1153, 0.03885, 0.1153, 0.03831, 0.1158, 0.03831, 0.1123, 0.03175, 0.1123, 0.03139, 0.1126, 0.03127, 0.1126, 0.03187, 0.1123, 0.03139, 0.1121, 0.03114, 0.1122, 0.03085, 0.1126, 0.03127, 0.1121, 0.03114, 0.1117, 0.03114, 0.1116, 0.03085, 0.1122, 0.03085, 0.1117, 0.03114, 0.1115, 0.03139, 0.1112, 0.03127, 0.1116, 0.03085, 0.1115, 0.03139, 0.1115, 0.03175, 0.1112, 0.03187, 0.1112, 0.03127, 0.1115, 0.03175, 0.1117, 0.032, 0.1116, 0.03229, 0.1112, 0.03187, 0.1117, 0.032, 0.1121, 0.032, 0.1122, 0.03229, 0.1116, 0.03229, 0.1121, 0.032, 0.1123, 0.03175, 0.1126, 0.03187, 0.1122, 0.03229])
me_plane_001.materials.append(mat_material)
me_plane_001.use_remesh_fix_poles = True
me_plane_001.use_remesh_preserve_attributes = False
me_plane_001.use_mirror_vertex_groups = False
me_plane_001.update()
me_plane_002 = bpy.data.meshes.new('Plane.002')
me_plane_002.from_pydata([(-0.4854, -1.847, 0.3199), (-0.6663, -1.847, 0.3199), (-0.4854, -1.524, 0.3199), (-0.6663, -1.524, 0.3199), (-0.4854, -1.619, 0.09123), (-0.6663, -1.619, 0.09123), (-0.4854, -1.847, -0.003506), (-0.6663, -1.847, -0.003506), (-0.4854, -2.076, 0.09123), (-0.6663, -2.076, 0.09123), (-0.4854, -2.171, 0.3199), (-0.6663, -2.171, 0.3199), (-0.4854, -2.076, 0.5487), (-0.6663, -2.076, 0.5487), (-0.4854, -1.847, 0.6434), (-0.6663, -1.847, 0.6434), (-0.4854, -1.619, 0.5487), (-0.6663, -1.619, 0.5487), (-0.6663, -1.712, 0.1847), (-0.6663, -1.656, 0.3199), (-0.6663, -1.847, 0.1286), (-0.6663, -1.983, 0.1847), (-0.6663, -2.039, 0.3199), (-0.6663, -1.983, 0.4552), (-0.6663, -1.847, 0.5113), (-0.6663, -1.712, 0.4552)], [], [(0, 4, 2), (1, 19, 18), (2, 4, 5, 3), (0, 6, 4), (1, 18, 20), (4, 6, 7, 5), (0, 8, 6), (1, 20, 21), (6, 8, 9, 7), (0, 10, 8), (1, 21, 22), (8, 10, 11, 9), (0, 12, 10), (1, 22, 23), (10, 12, 13, 11), (0, 14, 12), (1, 23, 24), (12, 14, 15, 13), (0, 16, 14), (1, 24, 25), (14, 16, 17, 15), (0, 2, 16), (1, 25, 19), (16, 2, 3, 17), (19, 3, 5, 18), (18, 5, 7, 20), (20, 7, 9, 21), (21, 9, 11, 22), (22, 11, 13, 23), (23, 13, 15, 24), (24, 15, 17, 25), (25, 17, 3, 19)])
_uv = me_plane_002.uv_layers.new(name='UVMap')
_uv.uv.foreach_set('vector', [0.1202, 0.03426, 0.1209, 0.03396, 0.1209, 0.03456, 0.2475, 0.03816, 0.2473, 0.03859, 0.2471, 0.03834, 0.1268, 0.026, 0.1268, 0.02656, 0.1264, 0.02656, 0.1264, 0.026, 0.1202, 0.03426, 0.1205, 0.03353, 0.1209, 0.03396, 0.2475, 0.03816, 0.2471, 0.03834, 0.2471, 0.03798, 0.1205, 0.03733, 0.1205, 0.03788, 0.1201, 0.03788, 0.1201, 0.03733, 0.1202, 0.03426, 0.1199, 0.03353, 0.1205, 0.03353, 0.2475, 0.03816, 0.2471, 0.03798, 0.2473, 0.03773, 0.1205, 0.03788, 0.1205, 0.03844, 0.1201, 0.03844, 0.1201, 0.03788, 0.1202, 0.03426, 0.1194, 0.03396, 0.1199, 0.03353, 0.2475, 0.03816, 0.2473, 0.03773, 0.2477, 0.03773, 0.1253, 0.03718, 0.1253, 0.03774, 0.1248, 0.03774, 0.1248, 0.03718, 0.1202, 0.03426, 0.1194, 0.03456, 0.1194, 0.03396, 0.2475, 0.03816, 0.2477, 0.03773, 0.2479, 0.03798, 0.1253, 0.03774, 0.1253, 0.03829, 0.1248, 0.03829, 0.1248, 0.03774, 0.1202, 0.03426, 0.1199, 0.03498, 0.1194, 0.03456, 0.2475, 0.03816, 0.2479, 0.03798, 0.2479, 0.03834, 0.1111, 0.03745, 0.1111, 0.038, 0.1106, 0.038, 0.1106, 0.03745, 0.1202, 0.03426, 0.1205, 0.03498, 0.1199, 0.03498, 0.2475, 0.03816, 0.2479, 0.03834, 0.2477, 0.03859, 0.1111, 0.038, 0.1111, 0.03855, 0.1106, 0.03855, 0.1106, 0.038, 0.1202, 0.03426, 0.1209, 0.03456, 0.1205, 0.03498, 0.2475, 0.03816, 0.2477, 0.03859, 0.2473, 0.03859, 0.1268, 0.02545, 0.1268, 0.026, 0.1264, 0.026, 0.1264, 0.02545, 0.12, 0.03613, 0.1199, 0.03642, 0.1194, 0.036, 0.1197, 0.03588, 0.1197, 0.03588, 0.1194, 0.036, 0.1194, 0.0354, 0.1197, 0.03552, 0.1197, 0.03552, 0.1194, 0.0354, 0.1199, 0.03498, 0.12, 0.03527, 0.12, 0.03527, 0.1199, 0.03498, 0.1205, 0.03498, 0.1203, 0.03527, 0.1203, 0.03527, 0.1205, 0.03498, 0.1209, 0.0354, 0.1206, 0.03552, 0.1206, 0.03552, 0.1209, 0.0354, 0.1209, 0.036, 0.1206, 0.03588, 0.1206, 0.03588, 0.1209, 0.036, 0.1205, 0.03642, 0.1203, 0.03613, 0.1203, 0.03613, 0.1205, 0.03642, 0.1199, 0.03642, 0.12, 0.03613])
me_plane_002.materials.append(mat_material)
me_plane_002.use_remesh_fix_poles = True
me_plane_002.use_remesh_preserve_attributes = False
me_plane_002.use_mirror_vertex_groups = False
me_plane_002.update()
me_plane_003 = bpy.data.meshes.new('Plane.003')
me_plane_003.from_pydata([(0.2709, 0.5927, 0.3199), (0.4518, 0.5927, 0.3199), (0.2709, 0.9161, 0.3199), (0.4518, 0.9161, 0.3199), (0.2709, 0.8214, 0.09123), (0.4518, 0.8214, 0.09123), (0.2709, 0.5927, -0.003506), (0.4518, 0.5927, -0.003506), (0.2709, 0.364, 0.09123), (0.4518, 0.364, 0.09123), (0.2709, 0.2692, 0.3199), (0.4518, 0.2692, 0.3199), (0.2709, 0.364, 0.5487), (0.4518, 0.364, 0.5487), (0.2709, 0.5927, 0.6434), (0.4518, 0.5927, 0.6434), (0.2709, 0.8214, 0.5487), (0.4518, 0.8214, 0.5487), (0.4854, 0.5927, 0.3199), (0.6663, 0.5927, 0.3199), (0.4854, 0.9161, 0.3199), (0.6663, 0.9161, 0.3199), (0.4854, 0.8214, 0.09123), (0.6663, 0.8214, 0.09123), (0.4854, 0.5927, -0.003506), (0.6663, 0.5927, -0.003506), (0.4854, 0.364, 0.09123), (0.6663, 0.364, 0.09123), (0.4854, 0.2692, 0.3199), (0.6663, 0.2692, 0.3199), (0.4854, 0.364, 0.5487), (0.6663, 0.364, 0.5487), (0.4854, 0.5927, 0.6434), (0.6663, 0.5927, 0.6434), (0.4854, 0.8214, 0.5487), (0.6663, 0.8214, 0.5487), (0.6663, 0.728, 0.1847), (0.6663, 0.784, 0.3199), (0.6663, 0.5927, 0.1286), (0.6663, 0.4574, 0.1847), (0.6663, 0.4014, 0.3199), (0.6663, 0.4574, 0.4552), (0.6663, 0.5927, 0.5113), (0.6663, 0.728, 0.4552)], [], [(0, 2, 4), (1, 5, 3), (2, 3, 5, 4), (0, 4, 6), (1, 7, 5), (4, 5, 7, 6), (0, 6, 8), (1, 9, 7), (6, 7, 9, 8), (0, 8, 10), (1, 11, 9), (8, 9, 11, 10), (0, 10, 12), (1, 13, 11), (10, 11, 13, 12), (0, 12, 14), (1, 15, 13), (12, 13, 15, 14), (0, 14, 16), (1, 17, 15), (14, 15, 17, 16), (0, 16, 2), (1, 3, 17), (16, 17, 3, 2), (18, 20, 22), (19, 36, 37), (20, 21, 23, 22), (18, 22, 24), (19, 38, 36), (22, 23, 25, 24), (18, 24, 26), (19, 39, 38), (24, 25, 27, 26), (18, 26, 28), (19, 40, 39), (26, 27, 29, 28), (18, 28, 30), (19, 41, 40), (28, 29, 31, 30), (18, 30, 32), (19, 42, 41), (30, 31, 33, 32), (18, 32, 34), (19, 43, 42), (32, 33, 35, 34), (18, 34, 20), (19, 37, 43), (34, 35, 21, 20), (37, 36, 23, 21), (36, 38, 25, 23), (38, 39, 27, 25), (39, 40, 29, 27), (40, 41, 31, 29), (41, 42, 33, 31), (42, 43, 35, 33), (43, 37, 21, 35)])
_uv = me_plane_003.uv_layers.new(name='UVMap')
_uv.uv.foreach_set('vector', [0.1229, 0.0245, 0.1232, 0.02378, 0.1237, 0.0242, 0.1119, 0.03446, 0.1126, 0.03416, 0.1126, 0.03476, 0.1264, 0.0249, 0.1268, 0.0249, 0.1268, 0.02545, 0.1264, 0.02545, 0.1229, 0.0245, 0.1237, 0.0242, 0.1237, 0.0248, 0.1119, 0.03446, 0.1122, 0.03374, 0.1126, 0.03416, 0.1139, 0.03836, 0.1135, 0.03836, 0.1135, 0.03781, 0.1139, 0.03781, 0.1229, 0.0245, 0.1237, 0.0248, 0.1232, 0.02522, 0.1119, 0.03446, 0.1116, 0.03374, 0.1122, 0.03374, 0.1139, 0.03781, 0.1135, 0.03781, 0.1135, 0.03726, 0.1139, 0.03726, 0.1229, 0.0245, 0.1232, 0.02522, 0.1226, 0.02522, 0.1119, 0.03446, 0.1112, 0.03416, 0.1116, 0.03374, 0.1231, 0.03718, 0.1235, 0.03718, 0.1235, 0.03774, 0.1231, 0.03774, 0.1229, 0.0245, 0.1226, 0.02522, 0.1222, 0.0248, 0.1119, 0.03446, 0.1112, 0.03476, 0.1112, 0.03416, 0.1231, 0.03774, 0.1235, 0.03774, 0.1235, 0.03829, 0.1231, 0.03829, 0.1229, 0.0245, 0.1222, 0.0248, 0.1222, 0.0242, 0.1119, 0.03446, 0.1116, 0.03518, 0.1112, 0.03476, 0.1153, 0.03872, 0.1148, 0.03872, 0.1148, 0.03817, 0.1153, 0.03817, 0.1229, 0.0245, 0.1222, 0.0242, 0.1226, 0.02378, 0.1119, 0.03446, 0.1122, 0.03518, 0.1116, 0.03518, 0.1153, 0.03817, 0.1148, 0.03817, 0.1148, 0.03762, 0.1153, 0.03762, 0.1229, 0.0245, 0.1226, 0.02378, 0.1232, 0.02378, 0.1119, 0.03446, 0.1126, 0.03476, 0.1122, 0.03518, 0.1264, 0.02435, 0.1268, 0.02435, 0.1268, 0.0249, 0.1264, 0.0249, 0.1229, 0.02306, 0.1237, 0.02336, 0.1232, 0.02378, 0.2487, 0.02945, 0.2492, 0.02927, 0.2492, 0.02962, 0.1263, 0.0323, 0.1267, 0.0323, 0.1267, 0.03286, 0.1263, 0.03286, 0.1229, 0.02306, 0.1232, 0.02378, 0.1226, 0.02378, 0.2487, 0.02945, 0.2489, 0.02902, 0.2492, 0.02927, 0.126, 0.02324, 0.1264, 0.02324, 0.1264, 0.0238, 0.126, 0.0238, 0.1229, 0.02306, 0.1226, 0.02378, 0.1222, 0.02336, 0.2487, 0.02945, 0.2486, 0.02902, 0.2489, 0.02902, 0.126, 0.0238, 0.1264, 0.0238, 0.1264, 0.02435, 0.126, 0.02435, 0.1229, 0.02306, 0.1222, 0.02336, 0.1222, 0.02276, 0.2487, 0.02945, 0.2483, 0.02927, 0.2486, 0.02902, 0.1153, 0.03664, 0.1158, 0.03664, 0.1158, 0.0372, 0.1153, 0.0372, 0.1229, 0.02306, 0.1222, 0.02276, 0.1226, 0.02234, 0.2487, 0.02945, 0.2483, 0.02962, 0.2483, 0.02927, 0.1153, 0.0372, 0.1158, 0.0372, 0.1158, 0.03775, 0.1153, 0.03775, 0.1229, 0.02306, 0.1226, 0.02234, 0.1232, 0.02234, 0.2487, 0.02945, 0.2486, 0.02987, 0.2483, 0.02962, 0.1144, 0.03762, 0.1148, 0.03762, 0.1148, 0.03817, 0.1144, 0.03817, 0.1229, 0.02306, 0.1232, 0.02234, 0.1237, 0.02276, 0.2487, 0.02945, 0.2489, 0.02987, 0.2486, 0.02987, 0.1144, 0.03817, 0.1148, 0.03817, 0.1148, 0.03872, 0.1144, 0.03872, 0.1229, 0.02306, 0.1237, 0.02276, 0.1237, 0.02336, 0.2487, 0.02945, 0.2492, 0.02962, 0.2489, 0.02987, 0.1263, 0.03176, 0.1267, 0.03176, 0.1267, 0.0323, 0.1263, 0.0323, 0.1218, 0.02716, 0.1218, 0.02681, 0.1221, 0.02669, 0.1221, 0.02728, 0.1218, 0.02681, 0.1216, 0.02656, 0.1217, 0.02626, 0.1221, 0.02669, 0.1216, 0.02656, 0.1212, 0.02656, 0.1211, 0.02626, 0.1217, 0.02626, 0.1212, 0.02656, 0.121, 0.02681, 0.1207, 0.02669, 0.1211, 0.02626, 0.121, 0.02681, 0.121, 0.02716, 0.1207, 0.02728, 0.1207, 0.02669, 0.121, 0.02716, 0.1212, 0.02741, 0.1211, 0.02771, 0.1207, 0.02728, 0.1212, 0.02741, 0.1216, 0.02741, 0.1217, 0.02771, 0.1211, 0.02771, 0.1216, 0.02741, 0.1218, 0.02716, 0.1221, 0.02728, 0.1217, 0.02771])
me_plane_003.materials.append(mat_material)
me_plane_003.use_remesh_fix_poles = True
me_plane_003.use_remesh_preserve_attributes = False
me_plane_003.use_mirror_vertex_groups = False
me_plane_003.update()
me_plane_004 = bpy.data.meshes.new('Plane.004')
me_plane_004.from_pydata([(0.2709, 1.366, 0.3199), (0.4518, 1.366, 0.3199), (0.2709, 1.69, 0.3199), (0.4518, 1.69, 0.3199), (0.2709, 1.595, 0.09123), (0.4518, 1.595, 0.09123), (0.2709, 1.366, -0.003506), (0.4518, 1.366, -0.003506), (0.2709, 1.137, 0.09123), (0.4518, 1.137, 0.09123), (0.2709, 1.043, 0.3199), (0.4518, 1.043, 0.3199), (0.2709, 1.137, 0.5487), (0.4518, 1.137, 0.5487), (0.2709, 1.366, 0.6434), (0.4518, 1.366, 0.6434), (0.2709, 1.595, 0.5487), (0.4518, 1.595, 0.5487), (0.4854, 1.366, 0.3199), (0.6663, 1.366, 0.3199), (0.4854, 1.69, 0.3199), (0.6663, 1.69, 0.3199), (0.4854, 1.595, 0.09123), (0.6663, 1.595, 0.09123), (0.4854, 1.366, -0.003506), (0.6663, 1.366, -0.003506), (0.4854, 1.137, 0.09123), (0.6663, 1.137, 0.09123), (0.4854, 1.043, 0.3199), (0.6663, 1.043, 0.3199), (0.4854, 1.137, 0.5487), (0.6663, 1.137, 0.5487), (0.4854, 1.366, 0.6434), (0.6663, 1.366, 0.6434), (0.4854, 1.595, 0.5487), (0.6663, 1.595, 0.5487), (0.6663, 1.501, 0.1847), (0.6663, 1.557, 0.3199), (0.6663, 1.366, 0.1286), (0.6663, 1.231, 0.1847), (0.6663, 1.175, 0.3199), (0.6663, 1.231, 0.4552), (0.6663, 1.366, 0.5113), (0.6663, 1.501, 0.4552)], [], [(0, 2, 4), (1, 5, 3), (2, 3, 5, 4), (0, 4, 6), (1, 7, 5), (4, 5, 7, 6), (0, 6, 8), (1, 9, 7), (6, 7, 9, 8), (0, 8, 10), (1, 11, 9), (8, 9, 11, 10), (0, 10, 12), (1, 13, 11), (10, 11, 13, 12), (0, 12, 14), (1, 15, 13), (12, 13, 15, 14), (0, 14, 16), (1, 17, 15), (14, 15, 17, 16), (0, 16, 2), (1, 3, 17), (16, 17, 3, 2), (18, 20, 22), (19, 36, 37), (20, 21, 23, 22), (18, 22, 24), (19, 38, 36), (22, 23, 25, 24), (18, 24, 26), (19, 39, 38), (24, 25, 27, 26), (18, 26, 28), (19, 40, 39), (26, 27, 29, 28), (18, 28, 30), (19, 41, 40), (28, 29, 31, 30), (18, 30, 32), (19, 42, 41), (30, 31, 33, 32), (18, 32, 34), (19, 43, 42), (32, 33, 35, 34), (18, 34, 20), (19, 37, 43), (34, 35, 21, 20), (37, 36, 23, 21), (36, 38, 25, 23), (38, 39, 27, 25), (39, 40, 29, 27), (40, 41, 31, 29), (41, 42, 33, 31), (42, 43, 35, 33), (43, 37, 21, 35)])
_uv = me_plane_004.uv_layers.new(name='UVMap')
_uv.uv.foreach_set('vector', [0.1238, 0.03392, 0.1241, 0.0332, 0.1245, 0.03363, 0.1215, 0.02306, 0.1222, 0.02276, 0.1222, 0.02336, 0.1264, 0.03552, 0.1268, 0.03552, 0.1268, 0.03608, 0.1264, 0.03608, 0.1238, 0.03392, 0.1245, 0.03363, 0.1245, 0.03422, 0.1215, 0.02306, 0.1218, 0.02234, 0.1222, 0.02276, 0.1259, 0.03498, 0.1264, 0.03498, 0.1264, 0.03553, 0.1259, 0.03553, 0.1238, 0.03392, 0.1245, 0.03422, 0.1241, 0.03465, 0.1215, 0.02306, 0.1212, 0.02234, 0.1218, 0.02234, 0.1259, 0.03553, 0.1264, 0.03553, 0.1264, 0.03608, 0.1259, 0.03608, 0.1238, 0.03392, 0.1241, 0.03465, 0.1235, 0.03465, 0.1215, 0.02306, 0.1208, 0.02276, 0.1212, 0.02234, 0.1235, 0.03718, 0.1239, 0.03718, 0.1239, 0.03774, 0.1235, 0.03774, 0.1238, 0.03392, 0.1235, 0.03465, 0.1231, 0.03422, 0.1215, 0.02306, 0.1208, 0.02336, 0.1208, 0.02276, 0.1235, 0.03774, 0.1239, 0.03774, 0.1239, 0.03829, 0.1235, 0.03829, 0.1238, 0.03392, 0.1231, 0.03422, 0.1231, 0.03363, 0.1215, 0.02306, 0.1212, 0.02378, 0.1208, 0.02336, 0.126, 0.02656, 0.1264, 0.02656, 0.1264, 0.02711, 0.126, 0.02711, 0.1238, 0.03392, 0.1231, 0.03363, 0.1235, 0.0332, 0.1215, 0.02306, 0.1218, 0.02378, 0.1212, 0.02378, 0.126, 0.02711, 0.1264, 0.02711, 0.1264, 0.02766, 0.126, 0.02766, 0.1238, 0.03392, 0.1235, 0.0332, 0.1241, 0.0332, 0.1215, 0.02306, 0.1222, 0.02336, 0.1218, 0.02378, 0.1264, 0.03498, 0.1268, 0.03498, 0.1268, 0.03552, 0.1264, 0.03552, 0.1238, 0.03248, 0.1231, 0.03218, 0.1235, 0.03176, 0.2488, 0.02696, 0.2493, 0.02679, 0.2493, 0.02714, 0.1264, 0.02379, 0.1268, 0.02379, 0.1268, 0.02435, 0.1264, 0.02435, 0.1238, 0.03248, 0.1235, 0.03176, 0.1241, 0.03176, 0.2488, 0.02696, 0.249, 0.02654, 0.2493, 0.02679, 0.1139, 0.03726, 0.1143, 0.03726, 0.1143, 0.03781, 0.1139, 0.03781, 0.1238, 0.03248, 0.1241, 0.03176, 0.1245, 0.03218, 0.2488, 0.02696, 0.2486, 0.02654, 0.249, 0.02654, 0.1139, 0.03781, 0.1143, 0.03781, 0.1143, 0.03836, 0.1139, 0.03836, 0.1238, 0.03248, 0.1245, 0.03218, 0.1245, 0.03278, 0.2488, 0.02696, 0.2484, 0.02679, 0.2486, 0.02654, 0.1239, 0.03718, 0.1244, 0.03718, 0.1244, 0.03774, 0.1239, 0.03774, 0.1238, 0.03248, 0.1245, 0.03278, 0.1241, 0.0332, 0.2488, 0.02696, 0.2484, 0.02714, 0.2484, 0.02679, 0.1239, 0.03774, 0.1244, 0.03774, 0.1244, 0.03829, 0.1239, 0.03829, 0.1238, 0.03248, 0.1241, 0.0332, 0.1235, 0.0332, 0.2488, 0.02696, 0.2486, 0.02739, 0.2484, 0.02714, 0.126, 0.02545, 0.1264, 0.02545, 0.1264, 0.026, 0.126, 0.026, 0.1238, 0.03248, 0.1235, 0.0332, 0.1231, 0.03278, 0.2488, 0.02696, 0.249, 0.02739, 0.2486, 0.02739, 0.126, 0.026, 0.1264, 0.026, 0.1264, 0.02656, 0.126, 0.02656, 0.1238, 0.03248, 0.1231, 0.03278, 0.1231, 0.03218, 0.2488, 0.02696, 0.2493, 0.02714, 0.249, 0.02739, 0.1264, 0.02324, 0.1268, 0.02324, 0.1268, 0.02379, 0.1264, 0.02379, 0.1219, 0.02468, 0.1219, 0.02432, 0.1222, 0.0242, 0.1222, 0.0248, 0.1219, 0.02432, 0.1217, 0.02407, 0.1218, 0.02378, 0.1222, 0.0242, 0.1217, 0.02407, 0.1213, 0.02407, 0.1212, 0.02378, 0.1218, 0.02378, 0.1213, 0.02407, 0.1211, 0.02432, 0.1208, 0.0242, 0.1212, 0.02378, 0.1211, 0.02432, 0.1211, 0.02468, 0.1208, 0.0248, 0.1208, 0.0242, 0.1211, 0.02468, 0.1213, 0.02493, 0.1212, 0.02522, 0.1208, 0.0248, 0.1213, 0.02493, 0.1217, 0.02493, 0.1218, 0.02522, 0.1212, 0.02522, 0.1217, 0.02493, 0.1219, 0.02468, 0.1222, 0.0248, 0.1218, 0.02522])
me_plane_004.materials.append(mat_material)
me_plane_004.use_remesh_fix_poles = True
me_plane_004.use_remesh_preserve_attributes = False
me_plane_004.use_mirror_vertex_groups = False
me_plane_004.update()
me_plane_005 = bpy.data.meshes.new('Plane.005')
me_plane_005.from_pydata([(-0.2709, 1.366, 0.3199), (-0.4518, 1.366, 0.3199), (-0.2709, 1.69, 0.3199), (-0.4518, 1.69, 0.3199), (-0.2709, 1.595, 0.09123), (-0.4518, 1.595, 0.09123), (-0.2709, 1.366, -0.003506), (-0.4518, 1.366, -0.003506), (-0.2709, 1.137, 0.09123), (-0.4518, 1.137, 0.09123), (-0.2709, 1.043, 0.3199), (-0.4518, 1.043, 0.3199), (-0.2709, 1.137, 0.5487), (-0.4518, 1.137, 0.5487), (-0.2709, 1.366, 0.6434), (-0.4518, 1.366, 0.6434), (-0.2709, 1.595, 0.5487), (-0.4518, 1.595, 0.5487), (-0.4854, 1.366, 0.3199), (-0.6663, 1.366, 0.3199), (-0.4854, 1.69, 0.3199), (-0.6663, 1.69, 0.3199), (-0.4854, 1.595, 0.09123), (-0.6663, 1.595, 0.09123), (-0.4854, 1.366, -0.003506), (-0.6663, 1.366, -0.003506), (-0.4854, 1.137, 0.09123), (-0.6663, 1.137, 0.09123), (-0.4854, 1.043, 0.3199), (-0.6663, 1.043, 0.3199), (-0.4854, 1.137, 0.5487), (-0.6663, 1.137, 0.5487), (-0.4854, 1.366, 0.6434), (-0.6663, 1.366, 0.6434), (-0.4854, 1.595, 0.5487), (-0.6663, 1.595, 0.5487), (-0.6663, 1.501, 0.1847), (-0.6663, 1.557, 0.3199), (-0.6663, 1.366, 0.1286), (-0.6663, 1.231, 0.1847), (-0.6663, 1.175, 0.3199), (-0.6663, 1.231, 0.4552), (-0.6663, 1.366, 0.5113), (-0.6663, 1.501, 0.4552)], [], [(0, 4, 2), (1, 3, 5), (2, 4, 5, 3), (0, 6, 4), (1, 5, 7), (4, 6, 7, 5), (0, 8, 6), (1, 7, 9), (6, 8, 9, 7), (0, 10, 8), (1, 9, 11), (8, 10, 11, 9), (0, 12, 10), (1, 11, 13), (10, 12, 13, 11), (0, 14, 12), (1, 13, 15), (12, 14, 15, 13), (0, 16, 14), (1, 15, 17), (14, 16, 17, 15), (0, 2, 16), (1, 17, 3), (16, 2, 3, 17), (18, 22, 20), (19, 37, 36), (20, 22, 23, 21), (18, 24, 22), (19, 36, 38), (22, 24, 25, 23), (18, 26, 24), (19, 38, 39), (24, 26, 27, 25), (18, 28, 26), (19, 39, 40), (26, 28, 29, 27), (18, 30, 28), (19, 40, 41), (28, 30, 31, 29), (18, 32, 30), (19, 41, 42), (30, 32, 33, 31), (18, 34, 32), (19, 42, 43), (32, 34, 35, 33), (18, 20, 34), (19, 43, 37), (34, 20, 21, 35), (37, 21, 23, 36), (36, 23, 25, 38), (38, 25, 27, 39), (39, 27, 29, 40), (40, 29, 31, 41), (41, 31, 33, 42), (42, 33, 35, 43), (43, 35, 21, 37)])
_uv = me_plane_005.uv_layers.new(name='UVMap')
_uv.uv.foreach_set('vector', [0.1119, 0.03302, 0.1126, 0.03272, 0.1126, 0.03331, 0.1228, 0.02698, 0.1231, 0.02626, 0.1236, 0.02669, 0.1268, 0.03663, 0.1268, 0.03719, 0.1264, 0.03719, 0.1264, 0.03663, 0.1119, 0.03302, 0.1122, 0.03229, 0.1126, 0.03272, 0.1228, 0.02698, 0.1236, 0.02669, 0.1236, 0.02728, 0.126, 0.03723, 0.126, 0.03779, 0.1256, 0.03779, 0.1256, 0.03723, 0.1119, 0.03302, 0.1116, 0.03229, 0.1122, 0.03229, 0.1228, 0.02698, 0.1236, 0.02728, 0.1231, 0.02771, 0.126, 0.03779, 0.126, 0.03834, 0.1256, 0.03834, 0.1256, 0.03779, 0.1119, 0.03302, 0.1112, 0.03272, 0.1116, 0.03229, 0.1228, 0.02698, 0.1231, 0.02771, 0.1225, 0.02771, 0.1194, 0.03716, 0.1194, 0.03772, 0.119, 0.03772, 0.119, 0.03716, 0.1119, 0.03302, 0.1112, 0.03331, 0.1112, 0.03272, 0.1228, 0.02698, 0.1225, 0.02771, 0.1221, 0.02728, 0.1194, 0.03772, 0.1194, 0.03827, 0.119, 0.03827, 0.119, 0.03772, 0.1119, 0.03302, 0.1116, 0.03374, 0.1112, 0.03331, 0.1228, 0.02698, 0.1221, 0.02728, 0.1221, 0.02669, 0.126, 0.02886, 0.126, 0.02831, 0.1264, 0.02831, 0.1264, 0.02886, 0.1119, 0.03302, 0.1122, 0.03374, 0.1116, 0.03374, 0.1228, 0.02698, 0.1221, 0.02669, 0.1225, 0.02626, 0.126, 0.02831, 0.126, 0.02776, 0.1264, 0.02776, 0.1264, 0.02831, 0.1119, 0.03302, 0.1126, 0.03331, 0.1122, 0.03374, 0.1228, 0.02698, 0.1225, 0.02626, 0.1231, 0.02626, 0.1268, 0.03608, 0.1268, 0.03663, 0.1264, 0.03663, 0.1264, 0.03608, 0.1156, 0.03483, 0.1164, 0.03453, 0.1164, 0.03513, 0.2511, 0.0335, 0.2507, 0.03332, 0.251, 0.03307, 0.1167, 0.03816, 0.1167, 0.03872, 0.1162, 0.03872, 0.1162, 0.03816, 0.1156, 0.03483, 0.1159, 0.03411, 0.1164, 0.03453, 0.2511, 0.0335, 0.251, 0.03307, 0.2513, 0.03307, 0.1263, 0.03286, 0.1263, 0.03342, 0.1258, 0.03342, 0.1258, 0.03286, 0.1156, 0.03483, 0.1153, 0.03411, 0.1159, 0.03411, 0.2511, 0.0335, 0.2513, 0.03307, 0.2516, 0.03332, 0.1263, 0.03342, 0.1263, 0.03397, 0.1258, 0.03397, 0.1258, 0.03342, 0.1156, 0.03483, 0.1149, 0.03453, 0.1153, 0.03411, 0.2511, 0.0335, 0.2516, 0.03332, 0.2516, 0.03367, 0.1131, 0.03407, 0.1131, 0.03462, 0.1126, 0.03462, 0.1126, 0.03407, 0.1156, 0.03483, 0.1149, 0.03513, 0.1149, 0.03453, 0.2511, 0.0335, 0.2516, 0.03367, 0.2513, 0.03392, 0.1131, 0.03462, 0.1131, 0.03517, 0.1126, 0.03517, 0.1126, 0.03462, 0.1156, 0.03483, 0.1153, 0.03555, 0.1149, 0.03513, 0.2511, 0.0335, 0.2513, 0.03392, 0.251, 0.03392, 0.1106, 0.03745, 0.1106, 0.038, 0.1102, 0.038, 0.1102, 0.03745, 0.1156, 0.03483, 0.1159, 0.03555, 0.1153, 0.03555, 0.2511, 0.0335, 0.251, 0.03392, 0.2507, 0.03367, 0.1106, 0.038, 0.1106, 0.03855, 0.1102, 0.03855, 0.1102, 0.038, 0.1156, 0.03483, 0.1164, 0.03513, 0.1159, 0.03555, 0.2511, 0.0335, 0.2507, 0.03367, 0.2507, 0.03332, 0.1167, 0.03762, 0.1167, 0.03816, 0.1162, 0.03816, 0.1162, 0.03762, 0.1234, 0.03086, 0.1231, 0.03074, 0.1235, 0.03031, 0.1236, 0.03061, 0.1236, 0.03061, 0.1235, 0.03031, 0.1241, 0.03031, 0.124, 0.03061, 0.124, 0.03061, 0.1241, 0.03031, 0.1245, 0.03074, 0.1242, 0.03086, 0.1242, 0.03086, 0.1245, 0.03074, 0.1245, 0.03134, 0.1242, 0.03121, 0.1242, 0.03121, 0.1245, 0.03134, 0.1241, 0.03176, 0.124, 0.03146, 0.124, 0.03146, 0.1241, 0.03176, 0.1235, 0.03176, 0.1236, 0.03146, 0.1236, 0.03146, 0.1235, 0.03176, 0.1231, 0.03134, 0.1234, 0.03121, 0.1234, 0.03121, 0.1231, 0.03134, 0.1231, 0.03074, 0.1234, 0.03086])
me_plane_005.materials.append(mat_material)
me_plane_005.use_remesh_fix_poles = True
me_plane_005.use_remesh_preserve_attributes = False
me_plane_005.use_mirror_vertex_groups = False
me_plane_005.update()
me_plane_006 = bpy.data.meshes.new('Plane.006')
me_plane_006.from_pydata([(-0.2709, 0.5927, 0.3199), (-0.4518, 0.5927, 0.3199), (-0.2709, 0.9161, 0.3199), (-0.4518, 0.9161, 0.3199), (-0.2709, 0.8214, 0.09123), (-0.4518, 0.8214, 0.09123), (-0.2709, 0.5927, -0.003506), (-0.4518, 0.5927, -0.003506), (-0.2709, 0.364, 0.09123), (-0.4518, 0.364, 0.09123), (-0.2709, 0.2692, 0.3199), (-0.4518, 0.2692, 0.3199), (-0.2709, 0.364, 0.5487), (-0.4518, 0.364, 0.5487), (-0.2709, 0.5927, 0.6434), (-0.4518, 0.5927, 0.6434), (-0.2709, 0.8214, 0.5487), (-0.4518, 0.8214, 0.5487), (-0.4854, 0.5927, 0.3199), (-0.6663, 0.5927, 0.3199), (-0.4854, 0.9161, 0.3199), (-0.6663, 0.9161, 0.3199), (-0.4854, 0.8214, 0.09123), (-0.6663, 0.8214, 0.09123), (-0.4854, 0.5927, -0.003506), (-0.6663, 0.5927, -0.003506), (-0.4854, 0.364, 0.09123), (-0.6663, 0.364, 0.09123), (-0.4854, 0.2692, 0.3199), (-0.6663, 0.2692, 0.3199), (-0.4854, 0.364, 0.5487), (-0.6663, 0.364, 0.5487), (-0.4854, 0.5927, 0.6434), (-0.6663, 0.5927, 0.6434), (-0.4854, 0.8214, 0.5487), (-0.6663, 0.8214, 0.5487), (-0.6663, 0.728, 0.1847), (-0.6663, 0.784, 0.3199), (-0.6663, 0.5927, 0.1286), (-0.6663, 0.4574, 0.1847), (-0.6663, 0.4014, 0.3199), (-0.6663, 0.4574, 0.4552), (-0.6663, 0.5927, 0.5113), (-0.6663, 0.728, 0.4552)], [], [(0, 4, 2), (1, 3, 5), (2, 4, 5, 3), (0, 6, 4), (1, 5, 7), (4, 6, 7, 5), (0, 8, 6), (1, 7, 9), (6, 8, 9, 7), (0, 10, 8), (1, 9, 11), (8, 10, 11, 9), (0, 12, 10), (1, 11, 13), (10, 12, 13, 11), (0, 14, 12), (1, 13, 15), (12, 14, 15, 13), (0, 16, 14), (1, 15, 17), (14, 16, 17, 15), (0, 2, 16), (1, 17, 3), (16, 2, 3, 17), (18, 22, 20), (19, 37, 36), (20, 22, 23, 21), (18, 24, 22), (19, 36, 38), (22, 24, 25, 23), (18, 26, 24), (19, 38, 39), (24, 26, 27, 25), (18, 28, 26), (19, 39, 40), (26, 28, 29, 27), (18, 30, 28), (19, 40, 41), (28, 30, 31, 29), (18, 32, 30), (19, 41, 42), (30, 32, 33, 31), (18, 34, 32), (19, 42, 43), (32, 34, 35, 33), (18, 20, 34), (19, 43, 37), (34, 20, 21, 35), (37, 21, 23, 36), (36, 23, 25, 38), (38, 25, 27, 39), (39, 27, 29, 40), (40, 29, 31, 41), (41, 31, 33, 42), (42, 33, 35, 43), (43, 35, 21, 37)])
_uv = me_plane_006.uv_layers.new(name='UVMap')
_uv.uv.foreach_set('vector', [0.1142, 0.03483, 0.1135, 0.03453, 0.1139, 0.03411, 0.1228, 0.02843, 0.1236, 0.02873, 0.1231, 0.02915, 0.1267, 0.03341, 0.1267, 0.03397, 0.1263, 0.03397, 0.1263, 0.03341, 0.1142, 0.03483, 0.1135, 0.03513, 0.1135, 0.03453, 0.1228, 0.02843, 0.1231, 0.02915, 0.1225, 0.02915, 0.1205, 0.03844, 0.1205, 0.03788, 0.121, 0.03788, 0.121, 0.03844, 0.1142, 0.03483, 0.1139, 0.03555, 0.1135, 0.03513, 0.1228, 0.02843, 0.1225, 0.02915, 0.1221, 0.02873, 0.1205, 0.03788, 0.1205, 0.03733, 0.121, 0.03733, 0.121, 0.03788, 0.1142, 0.03483, 0.1145, 0.03555, 0.1139, 0.03555, 0.1228, 0.02843, 0.1221, 0.02873, 0.1221, 0.02813, 0.1248, 0.03718, 0.1248, 0.03774, 0.1244, 0.03774, 0.1244, 0.03718, 0.1142, 0.03483, 0.1149, 0.03513, 0.1145, 0.03555, 0.1228, 0.02843, 0.1221, 0.02813, 0.1225, 0.02771, 0.1248, 0.03774, 0.1248, 0.03829, 0.1244, 0.03829, 0.1244, 0.03774, 0.1142, 0.03483, 0.1149, 0.03453, 0.1149, 0.03513, 0.1228, 0.02843, 0.1225, 0.02771, 0.1231, 0.02771, 0.1264, 0.02435, 0.1264, 0.0249, 0.126, 0.0249, 0.126, 0.02435, 0.1142, 0.03483, 0.1145, 0.03411, 0.1149, 0.03453, 0.1228, 0.02843, 0.1231, 0.02771, 0.1236, 0.02813, 0.1264, 0.0249, 0.1264, 0.02545, 0.126, 0.02545, 0.126, 0.0249, 0.1142, 0.03483, 0.1139, 0.03411, 0.1145, 0.03411, 0.1228, 0.02843, 0.1236, 0.02813, 0.1236, 0.02873, 0.1267, 0.03286, 0.1267, 0.03341, 0.1263, 0.03341, 0.1263, 0.03286, 0.1214, 0.02843, 0.1217, 0.02771, 0.1221, 0.02813, 0.2448, 0.03755, 0.2444, 0.03737, 0.2446, 0.03712, 0.1268, 0.03035, 0.1268, 0.0309, 0.1263, 0.0309, 0.1263, 0.03035, 0.1214, 0.02843, 0.1211, 0.02771, 0.1217, 0.02771, 0.2448, 0.03755, 0.2446, 0.03712, 0.245, 0.03712, 0.1263, 0.0298, 0.1263, 0.03035, 0.1259, 0.03035, 0.1259, 0.0298, 0.1214, 0.02843, 0.1207, 0.02813, 0.1211, 0.02771, 0.2448, 0.03755, 0.245, 0.03712, 0.2452, 0.03737, 0.1263, 0.03035, 0.1263, 0.03091, 0.1259, 0.03091, 0.1259, 0.03035, 0.1214, 0.02843, 0.1207, 0.02873, 0.1207, 0.02813, 0.2448, 0.03755, 0.2452, 0.03737, 0.2452, 0.03773, 0.1263, 0.03176, 0.1263, 0.03231, 0.1258, 0.03231, 0.1258, 0.03176, 0.1214, 0.02843, 0.1211, 0.02915, 0.1207, 0.02873, 0.2448, 0.03755, 0.2452, 0.03773, 0.245, 0.03798, 0.1263, 0.03231, 0.1263, 0.03286, 0.1258, 0.03286, 0.1258, 0.03231, 0.1214, 0.02843, 0.1217, 0.02915, 0.1211, 0.02915, 0.2448, 0.03755, 0.245, 0.03798, 0.2446, 0.03798, 0.1265, 0.03723, 0.1265, 0.03778, 0.126, 0.03778, 0.126, 0.03723, 0.1214, 0.02843, 0.1221, 0.02873, 0.1217, 0.02915, 0.2448, 0.03755, 0.2446, 0.03798, 0.2444, 0.03773, 0.1265, 0.03778, 0.1265, 0.03834, 0.126, 0.03834, 0.126, 0.03778, 0.1214, 0.02843, 0.1221, 0.02813, 0.1221, 0.02873, 0.2448, 0.03755, 0.2444, 0.03773, 0.2444, 0.03737, 0.1268, 0.0298, 0.1268, 0.03035, 0.1263, 0.03035, 0.1263, 0.0298, 0.117, 0.03491, 0.1167, 0.03479, 0.1171, 0.03437, 0.1173, 0.03466, 0.1173, 0.03466, 0.1171, 0.03437, 0.1177, 0.03437, 0.1176, 0.03466, 0.1176, 0.03466, 0.1177, 0.03437, 0.1182, 0.03479, 0.1179, 0.03491, 0.1179, 0.03491, 0.1182, 0.03479, 0.1182, 0.03539, 0.1179, 0.03526, 0.1179, 0.03526, 0.1182, 0.03539, 0.1177, 0.03581, 0.1176, 0.03551, 0.1176, 0.03551, 0.1177, 0.03581, 0.1171, 0.03581, 0.1173, 0.03551, 0.1173, 0.03551, 0.1171, 0.03581, 0.1167, 0.03539, 0.117, 0.03526, 0.117, 0.03526, 0.1167, 0.03539, 0.1167, 0.03479, 0.117, 0.03491])
me_plane_006.materials.append(mat_material)
me_plane_006.use_remesh_fix_poles = True
me_plane_006.use_remesh_preserve_attributes = False
me_plane_006.use_mirror_vertex_groups = False
me_plane_006.update()

# ---- objects
ob_truck_03_green = bpy.data.objects.new('Truck_03_Green', me_plane)
ob_wheel_fl = bpy.data.objects.new('Wheel_FL', me_plane_001)
ob_wheel_fr = bpy.data.objects.new('Wheel_FR', me_plane_002)
ob_wheel_rl1 = bpy.data.objects.new('Wheel_RL1', me_plane_003)
ob_wheel_rl2 = bpy.data.objects.new('Wheel_RL2', me_plane_004)
ob_wheel_rr2 = bpy.data.objects.new('Wheel_RR2', me_plane_005)
ob_wheel_rr1 = bpy.data.objects.new('Wheel_RR1', me_plane_006)

# ---- transforms, parenting, visibility, modifiers, constraints
ob_truck_03_green.location = (0.0, 0.0, 0.0)
ob_truck_03_green.lineart.crease_threshold = 0.0
ob_wheel_fl.parent = ob_truck_03_green
ob_wheel_fl.location = (0.0, 0.0, 0.0)
ob_wheel_fl.lineart.crease_threshold = 0.0
ob_wheel_fr.parent = ob_truck_03_green
ob_wheel_fr.location = (0.0, 0.0, 0.0)
ob_wheel_fr.lineart.crease_threshold = 0.0
ob_wheel_rl1.parent = ob_truck_03_green
ob_wheel_rl1.location = (0.0, 0.0, 0.0)
ob_wheel_rl1.lineart.crease_threshold = 0.0
ob_wheel_rl2.parent = ob_truck_03_green
ob_wheel_rl2.location = (0.0, 0.0, 0.0)
ob_wheel_rl2.lineart.crease_threshold = 0.0
ob_wheel_rr2.parent = ob_truck_03_green
ob_wheel_rr2.location = (0.0, 0.0, 0.0)
ob_wheel_rr2.lineart.crease_threshold = 0.0
ob_wheel_rr1.parent = ob_truck_03_green
ob_wheel_rr1.location = (0.0, 0.0, 0.0)
ob_wheel_rr1.lineart.crease_threshold = 0.0

# ---- collection membership
col_collection.objects.link(ob_truck_03_green)
col_collection.objects.link(ob_wheel_fl)
col_collection.objects.link(ob_wheel_fr)
col_collection.objects.link(ob_wheel_rl1)
col_collection.objects.link(ob_wheel_rl2)
col_collection.objects.link(ob_wheel_rr2)
col_collection.objects.link(ob_wheel_rr1)

# ---- scene / render settings (as saved in the file)
scene.frame_start = 1; scene.frame_end = 250; scene.frame_set(4)
scene.render.engine = 'BLENDER_EEVEE_NEXT'
scene.cycles.use_denoising = False
scene.cycles.samples = 128
scene.cycles.sampling_pattern = 'TABULATED_SOBOL'
scene.cycles.use_adaptive_sampling = False
scene.cycles.use_light_tree = False
scene.view_settings.view_transform = 'Filmic'
bpy.context.view_layer.update()

# ---- added for rendering (the .blend has no active camera and no usable light): camera, sun
cam_auto = bpy.data.cameras.new('AutoCamera')
cam_auto.lens = 50.0
cam_auto.sensor_width = 36.0
cam_auto.clip_end = 1000.0
ob_auto_camera = bpy.data.objects.new('AutoCamera', cam_auto)
scene.collection.objects.link(ob_auto_camera)
ob_auto_camera.location = (4.97749, -6.06886, 4.93797)
ob_auto_camera.rotation_euler = (1.09748, -7.21219e-08, 0.694738)
scene.camera = ob_auto_camera
light_auto_sun = bpy.data.lights.new('AutoSun', 'SUN')
light_auto_sun.energy = 3.0
light_auto_sun.angle = 0.0523599
ob_auto_sun = bpy.data.objects.new('AutoSun', light_auto_sun)
scene.collection.objects.link(ob_auto_sun)
ob_auto_sun.rotation_euler = (0.872665, 0.174533, 0.523599)
bpy.context.view_layer.update()
